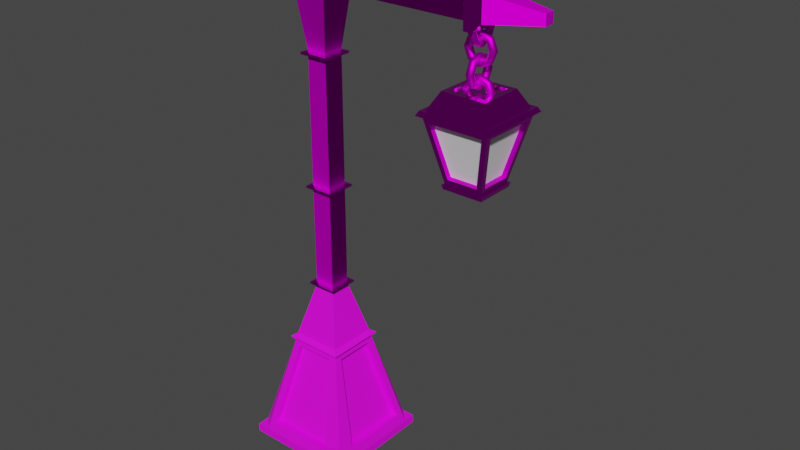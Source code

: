 # Source: LampPostGame.blend  (saved by Blender 2.91.10; exported with 4.5.12 LTS)
import bpy
from mathutils import Matrix  # noqa: F401  (used for matrix-valued properties, if any)

bpy.ops.wm.read_factory_settings(use_empty=True)
scene = bpy.context.scene
scene.name = 'Scene'

# ---- collections
col_collection = bpy.data.collections.new('Collection'); scene.collection.children.link(col_collection)

# ---- images (referenced by path relative to the original .blend; pixels are not part of the script)
import os
ASSET_DIR = os.environ.get("B2B_ASSET_DIR", "")  # directory of the original .blend (textures are referenced by path, not embedded)
HERE = os.path.dirname(os.path.abspath(__file__))  # packed textures are extracted next to this script under _unpacked/

def load_image(name, relpath, width, height, colorspace="sRGB"):
    """Load a texture the original file referenced (path relative to the .blend, or extracted next to this script)."""
    p = next((c for c in (os.path.join(HERE, relpath), os.path.join(ASSET_DIR, relpath)) if relpath and os.path.exists(c)), "")
    if p:
        img = bpy.data.images.load(p, check_existing=True)
        img.name = name
    else:  # same state as the original file: an image datablock whose file is absent (Cycles renders it pink)
        img = bpy.data.images.new(name, width, height)
        img.source = "FILE"
        img.filepath = "//" + (relpath or name)
    img.colorspace_settings.name = colorspace
    return img
img_woodfloor041_2k_color_jpg = load_image('WoodFloor041_2K_Color.jpg', 'WoodFloor041_2K_Color.jpg', 1024, 1024, 'sRGB')
img_wood040_2k_normal_png = load_image('Wood040_2K_Normal.png', 'Wood040_2K_Normal.png', 1024, 1024, 'sRGB')
img_metal032_2k_color_jpg = load_image('Metal032_2K_Color.jpg', 'Metal032_2K_Color.jpg', 1024, 1024, 'sRGB')
img_metal030_2k_color_jpg = load_image('Metal030_2K_Color.jpg', 'Metal030_2K_Color.jpg', 1024, 1024, 'sRGB')
img_rough_block_wall_diff_2k_jpg = load_image('rough_block_wall_diff_2k.jpg', 'rough_block_wall_diff_2k.jpg', 1024, 1024, 'sRGB')

# ---- materials (node trees are filled in below, after node groups)
mat_material = bpy.data.materials.new('Material')
mat_material.alpha_threshold = 0.0
mat_material.use_transparent_shadow = False
mat_material.line_color = (0.0, 0.0, 0.0, 1.0)
mat_wood = bpy.data.materials.new('Wood')
mat_wood.use_transparent_shadow = False
mat_metal_dark = bpy.data.materials.new('Metal Dark')
mat_metal_dark.use_transparent_shadow = False
mat_metal = bpy.data.materials.new('Metal')
mat_metal.use_transparent_shadow = False
mat_glass = bpy.data.materials.new('Glass')
mat_glass.use_transparent_shadow = False
mat_stone = bpy.data.materials.new('Stone')
mat_stone.use_transparent_shadow = False

# ---- material node trees
mat_material.use_nodes = True; mat_material.node_tree.nodes.clear()
_N = mat_material.node_tree.nodes; _L = mat_material.node_tree.links
n0 = _N.new('ShaderNodeOutputMaterial'); n0.name = 'Material Output'; n0.location = (300, 300)
n1 = _N.new('ShaderNodeBsdfPrincipled'); n1.name = 'Principled BSDF'; n1.location = (10, 300)
n1.distribution = 'GGX'
n1.subsurface_method = 'BURLEY'
n1.inputs[2].default_value = 0.4
n1.inputs[3].default_value = 1.45
n1.inputs[27].default_value = (0.0, 0.0, 0.0, 1.0)
n1.inputs[28].default_value = 1.0
_L.new(n1.outputs[0], n0.inputs[0])
n0.is_active_output = True
mat_wood.use_nodes = True; mat_wood.node_tree.nodes.clear()
_N = mat_wood.node_tree.nodes; _L = mat_wood.node_tree.links
n0 = _N.new('ShaderNodeOutputMaterial'); n0.name = 'Material Output'; n0.location = (300, 300)
n1 = _N.new('ShaderNodeTexImage'); n1.name = 'Image Texture'; n1.location = (-339, 308)
n1.width = 194
n1.image = img_woodfloor041_2k_color_jpg
n1.extension = 'EXTEND'
n2 = _N.new('ShaderNodeBsdfPrincipled'); n2.name = 'Principled BSDF'; n2.location = (10, 300)
n2.distribution = 'GGX'
n2.subsurface_method = 'BURLEY'
n2.inputs[3].default_value = 1.45
n2.inputs[13].default_value = 0.0
n2.inputs[27].default_value = (0.0, 0.0, 0.0, 1.0)
n2.inputs[28].default_value = 1.0
n3 = _N.new('ShaderNodeNormalMap'); n3.name = 'Normal Map'; n3.location = (-213, -73)
n4 = _N.new('ShaderNodeTexCoord'); n4.name = 'Texture Coordinate'; n4.location = (-1066, 249)
n5 = _N.new('ShaderNodeTexImage'); n5.name = 'Image Texture.001'; n5.location = (-466, -27)
n5.image = img_wood040_2k_normal_png
n6 = _N.new('ShaderNodeMapping'); n6.name = 'Mapping'; n6.location = (-749, 320)
_L.new(n2.outputs[0], n0.inputs[0])
_L.new(n1.outputs[0], n2.inputs[0])
_L.new(n4.outputs[2], n6.inputs[0])
_L.new(n6.outputs[0], n1.inputs[0])
_L.new(n5.outputs[0], n3.inputs[1])
_L.new(n3.outputs[0], n2.inputs[5])
_L.new(n6.outputs[0], n5.inputs[0])
n0.is_active_output = True
mat_metal_dark.use_nodes = True; mat_metal_dark.node_tree.nodes.clear()
_N = mat_metal_dark.node_tree.nodes; _L = mat_metal_dark.node_tree.links
n0 = _N.new('ShaderNodeBsdfPrincipled'); n0.name = 'Principled BSDF'; n0.location = (10, 300)
n0.distribution = 'GGX'
n0.subsurface_method = 'BURLEY'
n0.inputs[1].default_value = 1.0
n0.inputs[2].default_value = 0.0
n0.inputs[3].default_value = 1.45
n0.inputs[13].default_value = 1.0
n0.inputs[27].default_value = (0.0, 0.0, 0.0, 1.0)
n0.inputs[28].default_value = 1.0
n1 = _N.new('ShaderNodeOutputMaterial'); n1.name = 'Material Output'; n1.location = (300, 300)
n2 = _N.new('ShaderNodeTexImage'); n2.name = 'Image Texture'; n2.location = (-365, 261)
n2.width = 242
n2.image = img_metal032_2k_color_jpg
n3 = _N.new('ShaderNodeTexCoord'); n3.name = 'Texture Coordinate'; n3.location = (-769, 316)
n4 = _N.new('ShaderNodeMapping'); n4.name = 'Mapping'; n4.location = (-585, 325)
_L.new(n0.outputs[0], n1.inputs[0])
_L.new(n2.outputs[0], n0.inputs[0])
_L.new(n3.outputs[2], n4.inputs[0])
_L.new(n4.outputs[0], n2.inputs[0])
n1.is_active_output = True
mat_metal.use_nodes = True; mat_metal.node_tree.nodes.clear()
_N = mat_metal.node_tree.nodes; _L = mat_metal.node_tree.links
n0 = _N.new('ShaderNodeBsdfPrincipled'); n0.name = 'Principled BSDF'; n0.location = (10, 300)
n0.distribution = 'GGX'
n0.subsurface_method = 'BURLEY'
n0.inputs[1].default_value = 1.0
n0.inputs[3].default_value = 1.45
n0.inputs[27].default_value = (0.0, 0.0, 0.0, 1.0)
n0.inputs[28].default_value = 1.0
n1 = _N.new('ShaderNodeOutputMaterial'); n1.name = 'Material Output'; n1.location = (300, 300)
n2 = _N.new('ShaderNodeTexImage'); n2.name = 'Image Texture'; n2.location = (-465, 211)
n2.image = img_metal030_2k_color_jpg
_L.new(n0.outputs[0], n1.inputs[0])
_L.new(n2.outputs[0], n0.inputs[0])
n1.is_active_output = True
mat_glass.use_nodes = True; mat_glass.node_tree.nodes.clear()
_N = mat_glass.node_tree.nodes; _L = mat_glass.node_tree.links
n0 = _N.new('ShaderNodeOutputMaterial'); n0.name = 'Material Output'; n0.location = (300, 300)
n1 = _N.new('ShaderNodeBsdfPrincipled'); n1.name = 'Principled BSDF'; n1.location = (10, 300)
n1.distribution = 'GGX'
n1.subsurface_method = 'BURLEY'
n1.inputs[0].default_value = (0.8, 0.8, 0.8, 0.0)
n1.inputs[3].default_value = 1.45
n1.inputs[27].default_value = (0.0, 0.0, 0.0, 1.0)
n1.inputs[28].default_value = 1.0
_L.new(n1.outputs[0], n0.inputs[0])
n0.is_active_output = True
mat_stone.use_nodes = True; mat_stone.node_tree.nodes.clear()
_N = mat_stone.node_tree.nodes; _L = mat_stone.node_tree.links
n0 = _N.new('ShaderNodeBsdfPrincipled'); n0.name = 'Principled BSDF'; n0.location = (10, 300)
n0.distribution = 'GGX'
n0.subsurface_method = 'BURLEY'
n0.inputs[3].default_value = 1.45
n0.inputs[27].default_value = (0.0, 0.0, 0.0, 1.0)
n0.inputs[28].default_value = 1.0
n1 = _N.new('ShaderNodeOutputMaterial'); n1.name = 'Material Output'; n1.location = (300, 300)
n2 = _N.new('ShaderNodeTexImage'); n2.name = 'Image Texture'; n2.location = (-394, 1310)
n3 = _N.new('ShaderNodeTexImage'); n3.name = 'Image Texture.001'; n3.location = (-361, 216)
n3.image = img_rough_block_wall_diff_2k_jpg
n3.interpolation = 'Smart'
n4 = _N.new('ShaderNodeTexCoord'); n4.name = 'Texture Coordinate'; n4.location = (-760, 279)
n5 = _N.new('ShaderNodeMapping'); n5.name = 'Mapping'; n5.location = (-541, 321)
n5.inputs[3].default_value = (2.0, 2.0, 1.0)
_L.new(n0.outputs[0], n1.inputs[0])
_L.new(n3.outputs[0], n0.inputs[0])
_L.new(n4.outputs[2], n5.inputs[0])
_L.new(n5.outputs[0], n3.inputs[0])
n1.is_active_output = True

# ---- world
world_world = bpy.data.worlds.new('World'); scene.world = world_world
world_world.use_nodes = True; world_world.node_tree.nodes.clear()
_N = world_world.node_tree.nodes; _L = world_world.node_tree.links
n0 = _N.new('ShaderNodeOutputWorld'); n0.name = 'World Output'; n0.location = (300, 300)
n1 = _N.new('ShaderNodeBackground'); n1.name = 'Background'; n1.location = (10, 300)
n1.inputs[0].default_value = (0.05088, 0.05088, 0.05088, 1.0)
_L.new(n1.outputs[0], n0.inputs[0])
n0.is_active_output = True
world_world.color = (0.05088, 0.05088, 0.05088)
world_world.use_sun_shadow = False
world_world.sun_shadow_jitter_overblur = 0.0

# ---- meshes
me_supertoroid = bpy.data.meshes.new('SuperToroid')
me_supertoroid.from_pydata([(2.953, 0.2788, 7.463), (2.998, 0.2599, 7.463), (3.017, 0.2144, 7.463), (2.998, 0.1689, 7.463), (2.953, 0.1501, 7.463), (2.907, 0.1689, 7.463), (2.888, 0.2144, 7.463), (2.907, 0.2599, 7.463), (2.953, 0.1971, 7.661), (2.998, 0.1838, 7.647), (3.017, 0.1516, 7.615), (2.998, 0.1195, 7.583), (2.953, 0.1061, 7.57), (2.907, 0.1195, 7.583), (2.888, 0.1516, 7.615), (2.907, 0.1838, 7.647), (2.953, 5.388e-09, 7.742), (2.998, 7.585e-09, 7.723), (3.017, 1.078e-08, 7.678), (2.998, 7.585e-09, 7.632), (2.953, 5.388e-09, 7.614), (2.907, 4.39e-09, 7.632), (2.888, 4.39e-09, 7.678), (2.907, 4.39e-09, 7.723), (2.953, -0.1971, 7.661), (2.998, -0.1838, 7.647), (3.017, -0.1516, 7.615), (2.998, -0.1195, 7.583), (2.953, -0.1061, 7.57), (2.907, -0.1195, 7.583), (2.888, -0.1516, 7.615), (2.907, -0.1838, 7.647), (2.953, -0.2788, 7.463), (2.998, -0.2599, 7.463), (3.017, -0.2144, 7.463), (2.998, -0.1689, 7.463), (2.953, -0.1501, 7.463), (2.907, -0.1689, 7.463), (2.888, -0.2144, 7.463), (2.907, -0.2599, 7.463), (2.953, -0.1971, 7.266), (2.998, -0.1838, 7.28), (3.017, -0.1516, 7.312), (2.998, -0.1195, 7.344), (2.953, -0.1061, 7.357), (2.907, -0.1195, 7.344), (2.888, -0.1516, 7.312), (2.907, -0.1838, 7.28), (2.953, 5.388e-09, 7.185), (2.998, 7.585e-09, 7.204), (3.017, 1.078e-08, 7.249), (2.998, 7.585e-09, 7.294), (2.953, 5.388e-09, 7.313), (2.907, 4.39e-09, 7.294), (2.888, 4.39e-09, 7.249), (2.907, 4.39e-09, 7.204), (2.953, 0.1971, 7.266), (2.998, 0.1838, 7.28), (3.017, 0.1516, 7.312), (2.998, 0.1195, 7.344), (2.953, 0.1061, 7.357), (2.907, 0.1195, 7.344), (2.888, 0.1516, 7.312), (2.907, 0.1838, 7.28), (0.2087, -0.2099, 8.206), (0.2087, -0.2099, 8.626), (0.2087, 0.2099, 8.206), (0.2087, 0.2099, 8.626), (0.6286, -0.2099, 8.206), (0.6286, -0.2099, 8.626), (0.6286, 0.2099, 8.206), (0.6286, 0.2099, 8.626), (3.112, 0.2099, 8.626), (3.112, 0.2099, 8.206), (3.112, -0.2099, 8.206), (3.112, -0.2099, 8.626), (2.804, -0.2099, 8.626), (2.804, 0.2099, 8.626), (2.804, 0.2099, 8.206), (2.804, -0.2099, 8.206), (3.027, 0.3209, 8.737), (3.027, 0.3209, 8.095), (3.027, -0.3209, 8.095), (3.027, -0.3209, 8.737), (2.889, -0.3209, 8.737), (2.889, -0.3209, 8.095), (2.889, 0.3209, 8.737), (2.889, 0.3209, 8.095), (4.043, 0.08753, 8.503), (4.043, 0.08753, 8.328), (4.043, -0.08753, 8.328), (4.043, -0.08753, 8.503), (2.96, 0.2881, 8.08), (3.005, 0.2692, 8.08), (3.024, 0.2237, 8.08), (3.005, 0.1782, 8.08), (2.96, 0.1594, 8.08), (2.914, 0.1782, 8.08), (2.896, 0.2237, 8.08), (2.914, 0.2692, 8.08), (2.96, 0.2064, 8.277), (3.005, 0.1931, 8.264), (3.024, 0.1609, 8.232), (3.005, 0.1288, 8.199), (2.96, 0.1154, 8.186), (2.914, 0.1288, 8.199), (2.896, 0.1609, 8.232), (2.914, 0.1931, 8.264), (2.96, 0.009303, 8.359), (3.005, 0.009303, 8.34), (3.024, 0.009303, 8.294), (3.005, 0.009303, 8.249), (2.96, 0.009303, 8.23), (2.914, 0.009303, 8.249), (2.896, 0.009303, 8.294), (2.914, 0.009303, 8.34), (2.96, -0.1878, 8.277), (3.005, -0.1745, 8.264), (3.024, -0.1423, 8.232), (3.005, -0.1102, 8.199), (2.96, -0.09683, 8.186), (2.914, -0.1102, 8.199), (2.896, -0.1423, 8.232), (2.914, -0.1745, 8.264), (2.96, -0.2695, 8.08), (3.005, -0.2506, 8.08), (3.024, -0.2051, 8.08), (3.005, -0.1596, 8.08), (2.96, -0.1408, 8.08), (2.914, -0.1596, 8.08), (2.896, -0.2051, 8.08), (2.914, -0.2506, 8.08), (2.96, -0.1878, 7.883), (3.005, -0.1745, 7.896), (3.024, -0.1423, 7.928), (3.005, -0.1102, 7.96), (2.96, -0.09683, 7.974), (2.914, -0.1102, 7.96), (2.896, -0.1423, 7.928), (2.914, -0.1745, 7.896), (2.96, 0.009303, 7.801), (3.005, 0.009303, 7.82), (3.024, 0.009303, 7.866), (3.005, 0.009303, 7.911), (2.96, 0.009303, 7.93), (2.914, 0.009303, 7.911), (2.896, 0.009303, 7.866), (2.914, 0.009303, 7.82), (2.96, 0.2064, 7.883), (3.005, 0.1931, 7.896), (3.024, 0.1609, 7.928), (3.005, 0.1288, 7.96), (2.96, 0.1154, 7.974), (2.914, 0.1288, 7.96), (2.896, 0.1609, 7.928), (2.914, 0.1931, 7.896), (2.68, 0.006772, 7.159), (2.699, 0.05226, 7.159), (2.744, 0.0711, 7.159), (2.79, 0.05226, 7.159), (2.809, 0.006772, 7.159), (2.79, -0.03872, 7.159), (2.744, -0.05756, 7.159), (2.699, -0.03872, 7.159), (2.762, 0.006772, 7.356), (2.775, 0.05226, 7.342), (2.807, 0.0711, 7.31), (2.839, 0.05226, 7.278), (2.853, 0.006772, 7.265), (2.839, -0.03872, 7.278), (2.807, -0.05756, 7.31), (2.775, -0.03872, 7.342), (2.959, 0.006772, 7.437), (2.959, 0.05226, 7.419), (2.959, 0.0711, 7.373), (2.959, 0.05226, 7.328), (2.959, 0.006772, 7.309), (2.959, -0.03872, 7.328), (2.959, -0.05756, 7.373), (2.959, -0.03872, 7.419), (3.156, 0.006772, 7.356), (3.143, 0.05226, 7.342), (3.11, 0.0711, 7.31), (3.078, 0.05226, 7.278), (3.065, 0.006772, 7.265), (3.078, -0.03872, 7.278), (3.11, -0.05756, 7.31), (3.143, -0.03872, 7.342), (3.238, 0.006772, 7.159), (3.219, 0.05226, 7.159), (3.173, 0.0711, 7.159), (3.128, 0.05226, 7.159), (3.109, 0.006772, 7.159), (3.128, -0.03872, 7.159), (3.173, -0.05756, 7.159), (3.219, -0.03872, 7.159), (3.156, 0.006772, 6.962), (3.143, 0.05226, 6.975), (3.11, 0.0711, 7.007), (3.078, 0.05226, 7.039), (3.065, 0.006772, 7.053), (3.078, -0.03872, 7.039), (3.11, -0.05756, 7.007), (3.143, -0.03872, 6.975), (2.959, 0.006772, 6.88), (2.959, 0.05226, 6.899), (2.959, 0.0711, 6.944), (2.959, 0.05226, 6.99), (2.959, 0.006772, 7.009), (2.959, -0.03872, 6.99), (2.959, -0.05756, 6.944), (2.959, -0.03872, 6.899), (2.762, 0.006772, 6.962), (2.775, 0.05226, 6.975), (2.807, 0.0711, 7.007), (2.839, 0.05226, 7.039), (2.853, 0.006772, 7.053), (2.839, -0.03872, 7.039), (2.807, -0.05756, 7.007), (2.775, -0.03872, 6.975), (2.679, 0.0148, 7.789), (2.698, 0.06029, 7.789), (2.744, 0.07913, 7.789), (2.789, 0.06029, 7.789), (2.808, 0.0148, 7.789), (2.789, -0.03069, 7.789), (2.744, -0.04953, 7.789), (2.698, -0.03069, 7.789), (2.761, 0.0148, 7.986), (2.774, 0.06029, 7.973), (2.807, 0.07913, 7.94), (2.839, 0.06029, 7.908), (2.852, 0.0148, 7.895), (2.839, -0.03069, 7.908), (2.807, -0.04953, 7.94), (2.774, -0.03069, 7.973), (2.958, 0.0148, 8.068), (2.958, 0.06029, 8.049), (2.958, 0.07913, 8.003), (2.958, 0.06029, 7.958), (2.958, 0.0148, 7.939), (2.958, -0.03069, 7.958), (2.958, -0.04953, 8.003), (2.958, -0.03069, 8.049), (3.155, 0.0148, 7.986), (3.142, 0.06029, 7.973), (3.11, 0.07913, 7.94), (3.078, 0.06029, 7.908), (3.064, 0.0148, 7.895), (3.078, -0.03069, 7.908), (3.11, -0.04953, 7.94), (3.142, -0.03069, 7.973), (3.237, 0.0148, 7.789), (3.218, 0.06029, 7.789), (3.173, 0.07913, 7.789), (3.127, 0.06029, 7.789), (3.108, 0.0148, 7.789), (3.127, -0.03069, 7.789), (3.173, -0.04953, 7.789), (3.218, -0.03069, 7.789), (3.155, 0.0148, 7.592), (3.142, 0.06029, 7.605), (3.11, 0.07913, 7.637), (3.078, 0.06029, 7.669), (3.064, 0.0148, 7.683), (3.078, -0.03069, 7.669), (3.11, -0.04953, 7.637), (3.142, -0.03069, 7.605), (2.958, 0.0148, 7.51), (2.958, 0.06029, 7.529), (2.958, 0.07913, 7.574), (2.958, 0.06029, 7.62), (2.958, 0.0148, 7.639), (2.958, -0.03069, 7.62), (2.958, -0.04953, 7.574), (2.958, -0.03069, 7.529), (2.761, 0.0148, 7.592), (2.774, 0.06029, 7.605), (2.807, 0.07913, 7.637), (2.839, 0.06029, 7.669), (2.852, 0.0148, 7.683), (2.839, -0.03069, 7.669), (2.807, -0.04953, 7.637), (2.774, -0.03069, 7.605), (2.388, -0.5643, 6.835), (2.578, -0.3737, 7.19), (2.388, 0.5778, 6.835), (2.578, 0.3872, 7.19), (3.53, -0.5643, 6.835), (3.339, -0.3737, 7.19), (3.53, 0.5778, 6.835), (3.339, 0.3872, 7.19), (2.676, -0.2765, 7.19), (2.676, 0.29, 7.19), (3.242, 0.29, 7.19), (3.242, -0.2765, 7.19), (2.676, -0.2765, 7.159), (2.676, 0.29, 7.159), (3.242, 0.29, 7.159), (3.242, -0.2765, 7.159), (2.652, 0.3134, 5.677), (2.652, -0.2998, 5.677), (3.265, 0.3134, 5.677), (3.265, -0.2998, 5.677), (2.425, -0.5272, 6.904), (2.425, 0.5407, 6.904), (3.493, 0.5407, 6.904), (3.493, -0.5272, 6.904), (3.28, 0.3282, 5.741), (2.637, 0.3282, 5.741), (2.637, -0.3146, 5.741), (3.28, -0.3146, 5.741), (2.318, 0.6474, 6.831), (2.318, -0.6339, 6.831), (2.36, 0.6058, 6.908), (3.599, 0.6474, 6.831), (3.558, 0.6058, 6.908), (3.599, -0.6339, 6.831), (3.558, -0.5922, 6.908), (2.615, 0.3507, 5.673), (2.615, -0.3372, 5.673), (3.303, 0.3507, 5.673), (3.303, -0.3372, 5.673), (3.319, 0.3673, 5.745), (3.319, -0.3538, 5.745), (2.36, -0.5922, 6.908), (2.598, 0.3673, 5.745), (2.598, -0.3538, 5.745), (2.388, 0.5778, 6.835), (2.388, -0.5643, 6.835), (3.53, 0.5778, 6.835), (3.53, -0.5643, 6.835), (2.637, 0.3282, 5.741), (2.637, -0.3146, 5.741), (3.28, 0.3282, 5.741), (3.28, -0.3146, 5.741), (3.419, 0.5536, 6.729), (2.499, 0.5536, 6.729), (2.499, -0.5401, 6.729), (3.419, -0.5401, 6.729), (2.7, 0.3524, 5.848), (2.7, -0.3388, 5.848), (3.218, 0.3524, 5.848), (3.218, -0.3388, 5.848), (2.412, 0.4671, 6.729), (2.412, -0.4535, 6.729), (3.506, -0.4535, 6.729), (3.506, 0.4671, 6.729), (2.613, 0.2658, 5.848), (2.613, -0.2523, 5.848), (3.304, 0.2658, 5.848), (3.304, -0.2523, 5.848), (3.419, 0.4748, 6.747), (2.499, 0.4748, 6.747), (2.499, -0.4612, 6.747), (3.419, -0.4612, 6.747), (2.7, 0.2735, 5.866), (2.7, -0.26, 5.866), (3.218, 0.2735, 5.866), (3.218, -0.26, 5.866), (2.491, 0.4671, 6.747), (2.491, -0.4535, 6.747), (3.427, -0.4535, 6.747), (3.427, 0.4671, 6.747), (2.692, 0.2658, 5.866), (2.692, -0.2523, 5.866), (3.226, 0.2658, 5.866), (3.226, -0.2523, 5.866)], [], [(8, 0, 7, 15), (0, 8, 9, 1), (1, 9, 10, 2), (2, 10, 11, 3), (3, 11, 12, 4), (4, 12, 13, 5), (5, 13, 14, 6), (6, 14, 15, 7), (16, 8, 15, 23), (8, 16, 17, 9), (9, 17, 18, 10), (10, 18, 19, 11), (11, 19, 20, 12), (12, 20, 21, 13), (13, 21, 22, 14), (14, 22, 23, 15), (24, 16, 23, 31), (16, 24, 25, 17), (17, 25, 26, 18), (18, 26, 27, 19), (19, 27, 28, 20), (20, 28, 29, 21), (21, 29, 30, 22), (22, 30, 31, 23), (32, 24, 31, 39), (24, 32, 33, 25), (25, 33, 34, 26), (26, 34, 35, 27), (27, 35, 36, 28), (28, 36, 37, 29), (29, 37, 38, 30), (30, 38, 39, 31), (40, 32, 39, 47), (32, 40, 41, 33), (33, 41, 42, 34), (34, 42, 43, 35), (35, 43, 44, 36), (36, 44, 45, 37), (37, 45, 46, 38), (38, 46, 47, 39), (48, 40, 47, 55), (40, 48, 49, 41), (41, 49, 50, 42), (42, 50, 51, 43), (43, 51, 52, 44), (44, 52, 53, 45), (45, 53, 54, 46), (46, 54, 55, 47), (56, 48, 55, 63), (48, 56, 57, 49), (49, 57, 58, 50), (50, 58, 59, 51), (51, 59, 60, 52), (52, 60, 61, 53), (53, 61, 62, 54), (54, 62, 63, 55), (0, 56, 63, 7), (56, 0, 1, 57), (57, 1, 2, 58), (58, 2, 3, 59), (59, 3, 4, 60), (60, 4, 5, 61), (61, 5, 6, 62), (62, 6, 7, 63), (64, 65, 67, 66), (66, 67, 71, 70), (72, 73, 81, 80), (68, 69, 65, 64), (66, 70, 68, 64), (71, 67, 65, 69), (72, 75, 91, 88), (75, 72, 80, 83), (76, 79, 85, 84), (77, 76, 84, 86), (68, 70, 78, 79), (69, 68, 79, 76), (70, 71, 77, 78), (71, 69, 76, 77), (86, 84, 83, 80), (87, 86, 80, 81), (84, 85, 82, 83), (85, 87, 81, 82), (78, 77, 86, 87), (74, 75, 83, 82), (79, 78, 87, 85), (73, 74, 82, 81), (89, 88, 91, 90), (73, 72, 88, 89), (75, 74, 90, 91), (74, 73, 89, 90), (100, 92, 99, 107), (92, 100, 101, 93), (93, 101, 102, 94), (94, 102, 103, 95), (95, 103, 104, 96), (96, 104, 105, 97), (97, 105, 106, 98), (98, 106, 107, 99), (108, 100, 107, 115), (100, 108, 109, 101), (101, 109, 110, 102), (102, 110, 111, 103), (103, 111, 112, 104), (104, 112, 113, 105), (105, 113, 114, 106), (106, 114, 115, 107), (116, 108, 115, 123), (108, 116, 117, 109), (109, 117, 118, 110), (110, 118, 119, 111), (111, 119, 120, 112), (112, 120, 121, 113), (113, 121, 122, 114), (114, 122, 123, 115), (124, 116, 123, 131), (116, 124, 125, 117), (117, 125, 126, 118), (118, 126, 127, 119), (119, 127, 128, 120), (120, 128, 129, 121), (121, 129, 130, 122), (122, 130, 131, 123), (132, 124, 131, 139), (124, 132, 133, 125), (125, 133, 134, 126), (126, 134, 135, 127), (127, 135, 136, 128), (128, 136, 137, 129), (129, 137, 138, 130), (130, 138, 139, 131), (140, 132, 139, 147), (132, 140, 141, 133), (133, 141, 142, 134), (134, 142, 143, 135), (135, 143, 144, 136), (136, 144, 145, 137), (137, 145, 146, 138), (138, 146, 147, 139), (148, 140, 147, 155), (140, 148, 149, 141), (141, 149, 150, 142), (142, 150, 151, 143), (143, 151, 152, 144), (144, 152, 153, 145), (145, 153, 154, 146), (146, 154, 155, 147), (92, 148, 155, 99), (148, 92, 93, 149), (149, 93, 94, 150), (150, 94, 95, 151), (151, 95, 96, 152), (152, 96, 97, 153), (153, 97, 98, 154), (154, 98, 99, 155), (164, 156, 163, 171), (156, 164, 165, 157), (157, 165, 166, 158), (158, 166, 167, 159), (159, 167, 168, 160), (160, 168, 169, 161), (161, 169, 170, 162), (162, 170, 171, 163), (172, 164, 171, 179), (164, 172, 173, 165), (165, 173, 174, 166), (166, 174, 175, 167), (167, 175, 176, 168), (168, 176, 177, 169), (169, 177, 178, 170), (170, 178, 179, 171), (180, 172, 179, 187), (172, 180, 181, 173), (173, 181, 182, 174), (174, 182, 183, 175), (175, 183, 184, 176), (176, 184, 185, 177), (177, 185, 186, 178), (178, 186, 187, 179), (188, 180, 187, 195), (180, 188, 189, 181), (181, 189, 190, 182), (182, 190, 191, 183), (183, 191, 192, 184), (184, 192, 193, 185), (185, 193, 194, 186), (186, 194, 195, 187), (196, 188, 195, 203), (188, 196, 197, 189), (189, 197, 198, 190), (190, 198, 199, 191), (191, 199, 200, 192), (192, 200, 201, 193), (193, 201, 202, 194), (194, 202, 203, 195), (204, 196, 203, 211), (196, 204, 205, 197), (197, 205, 206, 198), (198, 206, 207, 199), (199, 207, 208, 200), (200, 208, 209, 201), (201, 209, 210, 202), (202, 210, 211, 203), (212, 204, 211, 219), (204, 212, 213, 205), (205, 213, 214, 206), (206, 214, 215, 207), (207, 215, 216, 208), (208, 216, 217, 209), (209, 217, 218, 210), (210, 218, 219, 211), (156, 212, 219, 163), (212, 156, 157, 213), (213, 157, 158, 214), (214, 158, 159, 215), (215, 159, 160, 216), (216, 160, 161, 217), (217, 161, 162, 218), (218, 162, 163, 219), (228, 220, 227, 235), (220, 228, 229, 221), (221, 229, 230, 222), (222, 230, 231, 223), (223, 231, 232, 224), (224, 232, 233, 225), (225, 233, 234, 226), (226, 234, 235, 227), (236, 228, 235, 243), (228, 236, 237, 229), (229, 237, 238, 230), (230, 238, 239, 231), (231, 239, 240, 232), (232, 240, 241, 233), (233, 241, 242, 234), (234, 242, 243, 235), (244, 236, 243, 251), (236, 244, 245, 237), (237, 245, 246, 238), (238, 246, 247, 239), (239, 247, 248, 240), (240, 248, 249, 241), (241, 249, 250, 242), (242, 250, 251, 243), (252, 244, 251, 259), (244, 252, 253, 245), (245, 253, 254, 246), (246, 254, 255, 247), (247, 255, 256, 248), (248, 256, 257, 249), (249, 257, 258, 250), (250, 258, 259, 251), (260, 252, 259, 267), (252, 260, 261, 253), (253, 261, 262, 254), (254, 262, 263, 255), (255, 263, 264, 256), (256, 264, 265, 257), (257, 265, 266, 258), (258, 266, 267, 259), (268, 260, 267, 275), (260, 268, 269, 261), (261, 269, 270, 262), (262, 270, 271, 263), (263, 271, 272, 264), (264, 272, 273, 265), (265, 273, 274, 266), (266, 274, 275, 267), (276, 268, 275, 283), (268, 276, 277, 269), (269, 277, 278, 270), (270, 278, 279, 271), (271, 279, 280, 272), (272, 280, 281, 273), (273, 281, 282, 274), (274, 282, 283, 275), (220, 276, 283, 227), (276, 220, 221, 277), (277, 221, 222, 278), (278, 222, 223, 279), (279, 223, 224, 280), (280, 224, 225, 281), (281, 225, 226, 282), (282, 226, 227, 283), (304, 285, 287, 305), (305, 287, 291, 306), (306, 291, 289, 307), (307, 289, 285, 304), (306, 307, 318, 316), (287, 285, 292, 293), (292, 295, 299, 296), (285, 289, 295, 292), (291, 287, 293, 294), (289, 291, 294, 295), (298, 297, 296, 299), (294, 293, 297, 298), (295, 294, 298, 299), (293, 292, 296, 297), (300, 302, 303, 301), (290, 286, 312, 315), (311, 310, 327, 324), (307, 304, 325, 318), (284, 288, 317, 313), (301, 303, 322, 320), (303, 302, 321, 322), (286, 284, 313, 312), (308, 309, 332, 334), (284, 286, 328, 329), (286, 290, 330, 328), (310, 311, 335, 333), (326, 323, 321, 319), (327, 326, 319, 320), (323, 324, 322, 321), (324, 327, 320, 322), (317, 318, 325, 313), (315, 316, 318, 317), (312, 314, 316, 315), (313, 325, 314, 312), (308, 311, 324, 323), (305, 306, 316, 314), (310, 309, 326, 327), (300, 301, 320, 319), (304, 305, 314, 325), (309, 308, 323, 326), (302, 300, 319, 321), (288, 290, 315, 317), (330, 334, 342, 336), (328, 332, 348, 344), (334, 330, 347, 350), (333, 335, 343, 341), (290, 288, 331, 330), (311, 308, 334, 335), (288, 284, 329, 331), (309, 310, 333, 332), (336, 342, 358, 352), (344, 348, 364, 360), (332, 328, 337, 340), (334, 332, 340, 342), (335, 331, 339, 343), (329, 333, 341, 338), (331, 329, 338, 339), (328, 330, 336, 337), (338, 341, 357, 354), (347, 346, 362, 363), (330, 331, 346, 347), (329, 328, 344, 345), (335, 334, 350, 351), (331, 335, 351, 346), (333, 329, 345, 349), (332, 333, 349, 348), (355, 354, 357, 359), (353, 352, 358, 356), (363, 362, 367, 366), (361, 360, 364, 365), (349, 345, 361, 365), (343, 339, 355, 359), (350, 347, 363, 366), (341, 343, 359, 357), (346, 351, 367, 362), (342, 340, 356, 358), (351, 350, 366, 367), (337, 336, 352, 353), (348, 349, 365, 364), (339, 338, 354, 355), (345, 344, 360, 361), (340, 337, 353, 356)])
me_supertoroid.polygons.foreach_set('use_smooth', [1, 1, 1, 1, 1, 1, 1, 1, 1, 1, 1, 1, 1, 1, 1, 1, 1, 1, 1, 1, 1, 1, 1, 1, 1, 1, 1, 1, 1, 1, 1, 1, 1, 1, 1, 1, 1, 1, 1, 1, 1, 1, 1, 1, 1, 1, 1, 1, 1, 1, 1, 1, 1, 1, 1, 1, 1, 1, 1, 1, 1, 1, 1, 1, 0, 0, 0, 0, 0, 0, 0, 0, 0, 0, 0, 0, 0, 0, 0, 0, 0, 0, 0, 0, 0, 0, 0, 0, 0, 0, 0, 0, 0, 0, 0, 0, 0, 0, 0, 0, 0, 0, 0, 0, 0, 0, 0, 0, 0, 0, 0, 0, 0, 0, 0, 0, 0, 0, 0, 0, 0, 0, 1, 1, 1, 1, 1, 1, 1, 1, 1, 1, 1, 1, 1, 1, 1, 1, 1, 1, 1, 1, 1, 1, 1, 1, 1, 1, 1, 1, 1, 1, 1, 1, 1, 1, 1, 1, 1, 1, 1, 1, 1, 1, 1, 1, 1, 1, 1, 1, 1, 1, 1, 1, 1, 1, 1, 1, 1, 1, 1, 1, 1, 1, 1, 1, 1, 1, 1, 1, 1, 1, 1, 1, 1, 1, 1, 1, 1, 1, 1, 1, 1, 1, 1, 1, 1, 1, 1, 1, 1, 1, 1, 1, 1, 1, 1, 1, 1, 1, 1, 1, 1, 1, 1, 1, 1, 1, 1, 1, 1, 1, 1, 1, 1, 1, 1, 1, 1, 1, 1, 1, 1, 1, 1, 1, 1, 1, 1, 1, 1, 1, 1, 1, 1, 1, 1, 1, 1, 1, 1, 1, 1, 1, 1, 1, 1, 1, 1, 1, 1, 1, 1, 1, 1, 1, 1, 1, 1, 1, 1, 1, 0, 0, 0, 0, 0, 0, 0, 0, 0, 0, 0, 0, 0, 0, 0, 0, 0, 0, 0, 0, 0, 0, 0, 0, 0, 0, 0, 0, 0, 0, 0, 0, 0, 0, 0, 0, 0, 0, 0, 0, 0, 0, 0, 0, 0, 0, 0, 0, 0, 0, 0, 0, 0, 0, 0, 0, 0, 0, 0, 0, 0, 0, 0, 0, 0, 0, 0, 0, 0, 0, 0, 0, 0, 0, 0, 0, 0, 0, 0, 0, 0, 0])
me_supertoroid.polygons.foreach_set('material_index', [3, 3, 3, 3, 3, 3, 3, 3, 3, 3, 3, 3, 3, 3, 3, 3, 3, 3, 3, 3, 3, 3, 3, 3, 3, 3, 3, 3, 3, 3, 3, 3, 3, 3, 3, 3, 3, 3, 3, 3, 3, 3, 3, 3, 3, 3, 3, 3, 3, 3, 3, 3, 3, 3, 3, 3, 3, 3, 3, 3, 3, 3, 3, 3, 0, 1, 2, 1, 1, 1, 1, 2, 2, 2, 1, 1, 1, 1, 2, 2, 2, 2, 2, 2, 2, 2, 1, 1, 1, 1, 3, 3, 3, 3, 3, 3, 3, 3, 3, 0, 3, 3, 3, 3, 3, 3, 3, 0, 3, 3, 3, 3, 3, 3, 3, 3, 3, 3, 3, 3, 3, 3, 3, 3, 3, 3, 3, 3, 3, 3, 3, 3, 3, 3, 3, 3, 3, 3, 3, 3, 3, 3, 3, 3, 3, 3, 3, 3, 3, 3, 3, 3, 3, 3, 3, 3, 3, 3, 3, 3, 3, 3, 3, 3, 3, 3, 3, 3, 3, 3, 3, 3, 3, 3, 3, 3, 3, 3, 3, 3, 3, 3, 3, 3, 3, 3, 0, 0, 0, 0, 0, 0, 0, 0, 0, 0, 0, 0, 0, 0, 0, 0, 0, 0, 0, 0, 0, 0, 0, 0, 0, 0, 0, 0, 0, 0, 0, 0, 3, 3, 3, 3, 3, 3, 3, 3, 3, 3, 3, 3, 3, 3, 3, 3, 3, 3, 3, 3, 3, 3, 3, 3, 3, 3, 3, 3, 3, 3, 3, 3, 3, 3, 3, 3, 3, 3, 3, 3, 3, 3, 3, 3, 3, 3, 3, 3, 3, 3, 3, 3, 3, 3, 3, 3, 3, 3, 3, 3, 3, 3, 3, 3, 2, 2, 2, 2, 2, 2, 2, 2, 2, 2, 2, 2, 2, 2, 2, 2, 2, 2, 2, 2, 2, 2, 0, 2, 0, 0, 2, 2, 2, 2, 2, 2, 2, 2, 2, 2, 2, 2, 2, 2, 2, 2, 2, 2, 2, 2, 2, 2, 0, 2, 2, 2, 2, 2, 2, 2, 2, 2, 2, 2, 2, 2, 2, 2, 2, 2, 4, 4, 4, 4, 2, 2, 2, 2, 2, 2, 2, 2, 2, 2, 2, 2])
_uv = me_supertoroid.uv_layers.new(name='UVMap')
_uv.uv.foreach_set('vector', [0.7107, 0.3806, 0.7107, 0.4018, 0.7059, 0.4018, 0.7059, 0.382, 0.7107, 0.4018, 0.7107, 0.3806, 0.7156, 0.382, 0.7156, 0.4018, 0.9638, 0.2895, 0.985, 0.2895, 0.9831, 0.294, 0.9656, 0.294, 0.9656, 0.294, 0.9831, 0.294, 0.9813, 0.2985, 0.9675, 0.2985, 0.82, 0.5507, 0.82, 0.5381, 0.8248, 0.5395, 0.8248, 0.5507, 0.8248, 0.5507, 0.8248, 0.5395, 0.8297, 0.5381, 0.8296, 0.5507, 0.3034, 0.9796, 0.3131, 0.9698, 0.3176, 0.9717, 0.3052, 0.9841, 0.3052, 0.9841, 0.3176, 0.9717, 0.3221, 0.9735, 0.3071, 0.9886, 0.7375, 0.5591, 0.7375, 0.5801, 0.7326, 0.5787, 0.7326, 0.5591, 0.7375, 0.5801, 0.7375, 0.5591, 0.7423, 0.5591, 0.7423, 0.5787, 0.985, 0.2895, 1.0, 0.3045, 0.9955, 0.3064, 0.9831, 0.294, 0.9831, 0.294, 0.9955, 0.3064, 0.991, 0.3082, 0.9813, 0.2985, 0.7835, 0.4061, 0.7835, 0.3934, 0.7884, 0.3934, 0.7884, 0.4047, 0.7884, 0.4047, 0.7884, 0.3934, 0.7932, 0.3934, 0.7932, 0.4061, 0.3131, 0.9698, 0.3131, 0.956, 0.3176, 0.9542, 0.3176, 0.9717, 0.3176, 0.9717, 0.3176, 0.9542, 0.3221, 0.9523, 0.3221, 0.9735, 0.7375, 0.5381, 0.7375, 0.5591, 0.7326, 0.5591, 0.7326, 0.5395, 0.7375, 0.5591, 0.7375, 0.5381, 0.7423, 0.5395, 0.7423, 0.5591, 1.0, 0.3045, 1.0, 0.3257, 0.9955, 0.3239, 0.9955, 0.3064, 0.9955, 0.3064, 0.9955, 0.3239, 0.991, 0.322, 0.991, 0.3082, 0.7835, 0.3934, 0.7835, 0.3806, 0.7884, 0.3821, 0.7884, 0.3934, 0.7884, 0.3934, 0.7884, 0.3821, 0.7932, 0.3806, 0.7932, 0.3934, 0.3131, 0.956, 0.3034, 0.9463, 0.3052, 0.9418, 0.3176, 0.9542, 0.3176, 0.9542, 0.3052, 0.9418, 0.3071, 0.9373, 0.3221, 0.9523, 0.7472, 0.5589, 0.7472, 0.5801, 0.7423, 0.5787, 0.7423, 0.559, 0.7472, 0.5801, 0.7472, 0.5589, 0.752, 0.559, 0.752, 0.5787, 1.0, 0.3257, 0.985, 0.3407, 0.9831, 0.3363, 0.9955, 0.3239, 0.9955, 0.3239, 0.9831, 0.3363, 0.9813, 0.3318, 0.991, 0.322, 0.5203, 0.8173, 0.5203, 0.8047, 0.5251, 0.8047, 0.5251, 0.8159, 0.5251, 0.8159, 0.5251, 0.8047, 0.53, 0.8047, 0.53, 0.8173, 0.3034, 0.9463, 0.2896, 0.9463, 0.2877, 0.9418, 0.3052, 0.9418, 0.3052, 0.9418, 0.2877, 0.9418, 0.2859, 0.9373, 0.3071, 0.9373, 0.7472, 0.5381, 0.7472, 0.5589, 0.7423, 0.559, 0.7423, 0.5395, 0.7472, 0.5589, 0.7472, 0.5381, 0.752, 0.5395, 0.752, 0.559, 0.985, 0.3407, 0.9638, 0.3407, 0.9656, 0.3363, 0.9831, 0.3363, 0.9831, 0.3363, 0.9656, 0.3363, 0.9675, 0.3318, 0.9813, 0.3318, 0.5203, 0.8047, 0.5203, 0.7919, 0.5251, 0.7933, 0.5251, 0.8047, 0.5251, 0.8047, 0.5251, 0.7933, 0.53, 0.7919, 0.53, 0.8047, 0.2896, 0.9463, 0.2799, 0.956, 0.2754, 0.9542, 0.2877, 0.9418, 0.2877, 0.9418, 0.2754, 0.9542, 0.2709, 0.9523, 0.2859, 0.9373, 0.3341, 0.6872, 0.3341, 0.7083, 0.3293, 0.7068, 0.3293, 0.6872, 0.3341, 0.7083, 0.3341, 0.6872, 0.339, 0.6872, 0.339, 0.7068, 0.9638, 0.3407, 0.9488, 0.3257, 0.9533, 0.3239, 0.9656, 0.3363, 0.9656, 0.3363, 0.9533, 0.3239, 0.9578, 0.322, 0.9675, 0.3318, 0.5397, 0.7919, 0.5397, 0.8046, 0.5348, 0.8046, 0.5348, 0.7933, 0.5348, 0.7933, 0.5348, 0.8046, 0.53, 0.8046, 0.53, 0.7919, 0.2799, 0.956, 0.2799, 0.9698, 0.2754, 0.9717, 0.2754, 0.9542, 0.2754, 0.9542, 0.2754, 0.9717, 0.2709, 0.9735, 0.2709, 0.9523, 0.3341, 0.6662, 0.3341, 0.6872, 0.3293, 0.6872, 0.3293, 0.6676, 0.3341, 0.6872, 0.3341, 0.6662, 0.339, 0.6676, 0.339, 0.6872, 0.9488, 0.3257, 0.9488, 0.3045, 0.9533, 0.3064, 0.9533, 0.3239, 0.9533, 0.3239, 0.9533, 0.3064, 0.9578, 0.3082, 0.9578, 0.322, 0.5397, 0.8046, 0.5397, 0.8173, 0.5348, 0.8159, 0.5348, 0.8046, 0.5348, 0.8046, 0.5348, 0.8159, 0.53, 0.8173, 0.53, 0.8046, 0.2799, 0.9698, 0.2896, 0.9796, 0.2877, 0.9841, 0.2754, 0.9717, 0.2754, 0.9717, 0.2877, 0.9841, 0.2859, 0.9886, 0.2709, 0.9735, 0.7107, 0.4018, 0.7107, 0.4227, 0.7059, 0.4212, 0.7059, 0.4018, 0.7107, 0.4227, 0.7107, 0.4018, 0.7156, 0.4018, 0.7156, 0.4212, 0.9488, 0.3045, 0.9638, 0.2895, 0.9656, 0.294, 0.9533, 0.3064, 0.9533, 0.3064, 0.9656, 0.294, 0.9675, 0.2985, 0.9578, 0.3082, 0.82, 0.5635, 0.82, 0.5507, 0.8248, 0.5507, 0.8248, 0.5621, 0.8248, 0.5621, 0.8248, 0.5507, 0.8296, 0.5507, 0.8297, 0.5635, 0.2896, 0.9796, 0.3034, 0.9796, 0.3052, 0.9841, 0.2877, 0.9841, 0.2877, 0.9841, 0.3052, 0.9841, 0.3071, 0.9886, 0.2859, 0.9886, 0.7326, 0.5828, 0.6879, 0.5828, 0.6879, 0.5381, 0.7326, 0.5381, 0.7506, 0.2768, 0.7059, 0.2768, 0.7059, 0.232, 0.7506, 0.232, 0.3445, 0.9584, 0.3892, 0.9584, 0.4009, 0.9703, 0.3325, 0.9703, 0.7954, 0.04479, 0.7506, 0.04479, 0.7506, 0.0, 0.7954, 1.044e-06, 0.1755, 0.4416, 0.1755, 0.4864, 0.1307, 0.4864, 0.1307, 0.4416, 0.3887, 0.6662, 0.3887, 0.711, 0.344, 0.711, 0.344, 0.6662, 0.8008, 0.8247, 0.8456, 0.8247, 0.8325, 0.9241, 0.8139, 0.9241, 0.3445, 0.9136, 0.3445, 0.9584, 0.3325, 0.9703, 0.3325, 0.9018, 0.4384, 0.9584, 0.4831, 0.9584, 0.4948, 0.9702, 0.4264, 0.9702, 0.4384, 0.9136, 0.4384, 0.9584, 0.4264, 0.9702, 0.4264, 0.9018, 0.1307, 0.4864, 0.1755, 0.4864, 0.1755, 0.7185, 0.1307, 0.7185, 0.7506, 0.04479, 0.7954, 0.04479, 0.7954, 0.2768, 0.7506, 0.2768, 0.7506, 0.232, 0.7059, 0.232, 0.7059, 1.475e-06, 0.7506, 0.0, 0.3887, 0.6662, 0.344, 0.6662, 0.344, 0.4342, 0.3887, 0.4342, 0.1307, 0.6051, 0.1307, 0.6736, 0.116, 0.6736, 0.116, 0.6051, 0.6709, 0.4112, 0.6709, 0.3427, 0.6856, 0.3427, 0.6856, 0.4112, 0.6834, 0.1903, 0.6834, 0.1218, 0.6981, 0.1218, 0.6981, 0.1903, 0.3439, 0.5977, 0.3439, 0.6662, 0.3293, 0.6662, 0.3293, 0.5977, 0.4831, 0.9136, 0.4384, 0.9136, 0.4264, 0.9018, 0.4948, 0.9018, 0.3892, 0.9136, 0.3445, 0.9136, 0.3325, 0.9018, 0.4009, 0.9018, 0.4831, 0.9584, 0.4831, 0.9136, 0.4948, 0.9018, 0.4948, 0.9702, 0.3892, 0.9584, 0.3892, 0.9136, 0.4009, 0.9018, 0.4009, 0.9703, 0.6834, 0.2014, 0.702, 0.2014, 0.702, 0.2201, 0.6834, 0.2201, 0.9544, 0.5486, 0.9096, 0.5486, 0.9224, 0.4492, 0.9411, 0.4492, 0.9602, 0.6881, 0.9154, 0.6881, 0.9287, 0.5888, 0.9474, 0.5888, 0.5493, 0.9198, 0.5045, 0.9198, 0.5176, 0.8204, 0.5362, 0.8204, 0.7205, 0.3806, 0.7204, 0.4018, 0.7156, 0.4018, 0.7156, 0.382, 0.7204, 0.4018, 0.7205, 0.3806, 0.7253, 0.382, 0.7253, 0.4018, 0.8306, 0.9753, 0.8094, 0.9753, 0.8113, 0.9708, 0.8288, 0.9708, 0.8288, 0.9708, 0.8113, 0.9708, 0.8131, 0.9664, 0.8269, 0.9664, 0.8102, 0.5507, 0.8103, 0.5381, 0.8151, 0.5395, 0.8151, 0.5507, 0.8151, 0.5507, 0.8151, 0.5395, 0.82, 0.5381, 0.8199, 0.5507, 0.537, 0.9621, 0.5467, 0.9523, 0.5512, 0.9542, 0.5388, 0.9666, 0.5388, 0.9666, 0.5512, 0.9542, 0.5557, 0.956, 0.5407, 0.971, 0.7302, 0.4017, 0.7302, 0.4227, 0.7253, 0.4213, 0.7253, 0.4017, 0.7302, 0.4227, 0.7302, 0.4017, 0.735, 0.4017, 0.735, 0.4213, 0.8094, 0.9753, 0.7944, 0.9603, 0.7989, 0.9584, 0.8113, 0.9708, 0.8113, 0.9708, 0.7989, 0.9584, 0.8034, 0.9566, 0.8131, 0.9664, 0.7908, 0.5635, 0.7908, 0.5508, 0.7957, 0.5508, 0.7957, 0.5621, 0.7957, 0.5621, 0.7957, 0.5508, 0.8005, 0.5508, 0.8005, 0.5635, 0.5467, 0.9523, 0.5467, 0.9385, 0.5512, 0.9367, 0.5512, 0.9542, 0.5512, 0.9542, 0.5512, 0.9367, 0.5557, 0.9348, 0.5557, 0.956, 0.7302, 0.3806, 0.7302, 0.4017, 0.7253, 0.4017, 0.7253, 0.3821, 0.7302, 0.4017, 0.7302, 0.3806, 0.735, 0.3821, 0.735, 0.4017, 0.7944, 0.9603, 0.7944, 0.9391, 0.7989, 0.9409, 0.7989, 0.9584, 0.7989, 0.9584, 0.7989, 0.9409, 0.8034, 0.9428, 0.8034, 0.9566, 0.7908, 0.5508, 0.7908, 0.5381, 0.7957, 0.5395, 0.7957, 0.5508, 0.7957, 0.5508, 0.7957, 0.5395, 0.8005, 0.5381, 0.8005, 0.5508, 0.5467, 0.9385, 0.537, 0.9288, 0.5388, 0.9243, 0.5512, 0.9367, 0.5512, 0.9367, 0.5388, 0.9243, 0.5407, 0.9198, 0.5557, 0.9348, 0.7399, 0.4015, 0.7399, 0.4227, 0.735, 0.4213, 0.735, 0.4016, 0.7399, 0.4227, 0.7399, 0.4015, 0.7447, 0.4016, 0.7447, 0.4213, 0.7944, 0.9391, 0.8094, 0.9241, 0.8113, 0.9286, 0.7989, 0.9409, 0.7989, 0.9409, 0.8113, 0.9286, 0.8131, 0.9331, 0.8034, 0.9428, 0.8005, 0.5635, 0.8005, 0.5509, 0.8054, 0.5509, 0.8054, 0.5621, 0.8054, 0.5621, 0.8054, 0.5509, 0.8102, 0.5509, 0.8102, 0.5635, 0.537, 0.9288, 0.5232, 0.9288, 0.5213, 0.9243, 0.5388, 0.9243, 0.5388, 0.9243, 0.5213, 0.9243, 0.5195, 0.9198, 0.5407, 0.9198, 0.7399, 0.3806, 0.7399, 0.4015, 0.735, 0.4016, 0.735, 0.3821, 0.7399, 0.4015, 0.7399, 0.3806, 0.7447, 0.3821, 0.7447, 0.4016, 0.8094, 0.9241, 0.8306, 0.9241, 0.8288, 0.9286, 0.8113, 0.9286, 0.8113, 0.9286, 0.8288, 0.9286, 0.8269, 0.9331, 0.8131, 0.9331, 0.8005, 0.5509, 0.8005, 0.5381, 0.8054, 0.5395, 0.8054, 0.5509, 0.8054, 0.5509, 0.8054, 0.5395, 0.8102, 0.5381, 0.8102, 0.5509, 0.5232, 0.9288, 0.5135, 0.9385, 0.509, 0.9367, 0.5213, 0.9243, 0.5213, 0.9243, 0.509, 0.9367, 0.5045, 0.9348, 0.5195, 0.9198, 0.1209, 0.6946, 0.1209, 0.7157, 0.1161, 0.7142, 0.116, 0.6946, 0.1209, 0.7157, 0.1209, 0.6946, 0.1257, 0.6946, 0.1257, 0.7142, 0.8306, 0.9241, 0.8456, 0.9391, 0.8411, 0.9409, 0.8288, 0.9286, 0.8288, 0.9286, 0.8411, 0.9409, 0.8366, 0.9428, 0.8269, 0.9331, 0.3168, 0.7948, 0.3168, 0.8076, 0.312, 0.8076, 0.312, 0.7963, 0.312, 0.7963, 0.312, 0.8076, 0.3071, 0.8076, 0.3071, 0.7948, 0.5135, 0.9385, 0.5135, 0.9523, 0.509, 0.9542, 0.509, 0.9367, 0.509, 0.9367, 0.509, 0.9542, 0.5045, 0.956, 0.5045, 0.9348, 0.1209, 0.6736, 0.1209, 0.6946, 0.116, 0.6946, 0.1161, 0.675, 0.1209, 0.6946, 0.1209, 0.6736, 0.1257, 0.675, 0.1257, 0.6946, 0.8456, 0.9391, 0.8456, 0.9603, 0.8411, 0.9584, 0.8411, 0.9409, 0.8411, 0.9409, 0.8411, 0.9584, 0.8366, 0.9566, 0.8366, 0.9428, 0.3168, 0.8076, 0.3168, 0.8203, 0.312, 0.8189, 0.312, 0.8076, 0.312, 0.8076, 0.312, 0.8189, 0.3071, 0.8203, 0.3071, 0.8076, 0.5135, 0.9523, 0.5232, 0.9621, 0.5213, 0.9666, 0.509, 0.9542, 0.509, 0.9542, 0.5213, 0.9666, 0.5195, 0.971, 0.5045, 0.956, 0.7204, 0.4018, 0.7205, 0.4227, 0.7156, 0.4212, 0.7156, 0.4018, 0.7205, 0.4227, 0.7204, 0.4018, 0.7253, 0.4018, 0.7253, 0.4212, 0.8456, 0.9603, 0.8306, 0.9753, 0.8288, 0.9708, 0.8411, 0.9584, 0.8411, 0.9584, 0.8288, 0.9708, 0.8269, 0.9664, 0.8366, 0.9566, 0.8103, 0.5635, 0.8102, 0.5507, 0.8151, 0.5507, 0.8151, 0.5621, 0.8151, 0.5621, 0.8151, 0.5507, 0.8199, 0.5507, 0.82, 0.5635, 0.5232, 0.9621, 0.537, 0.9621, 0.5388, 0.9666, 0.5213, 0.9666, 0.5213, 0.9666, 0.5388, 0.9666, 0.5407, 0.971, 0.5195, 0.971, 0.7593, 0.3806, 0.7593, 0.4018, 0.7544, 0.4018, 0.7544, 0.382, 0.7593, 0.4018, 0.7593, 0.3806, 0.7641, 0.382, 0.7641, 0.4018, 0.985, 0.2895, 0.9638, 0.2895, 0.9657, 0.285, 0.9832, 0.285, 0.9832, 0.285, 0.9657, 0.285, 0.9675, 0.2805, 0.9813, 0.2805, 0.8883, 0.5612, 0.8883, 0.5486, 0.8931, 0.55, 0.8931, 0.5613, 0.8931, 0.5613, 0.8931, 0.55, 0.898, 0.5486, 0.898, 0.5612, 0.6574, 0.9548, 0.6712, 0.9548, 0.673, 0.9593, 0.6555, 0.9593, 0.6555, 0.9593, 0.673, 0.9593, 0.6749, 0.9638, 0.6537, 0.9638, 0.7496, 0.4017, 0.7496, 0.4227, 0.7447, 0.4213, 0.7447, 0.4017, 0.7496, 0.4227, 0.7496, 0.4017, 0.7544, 0.4017, 0.7544, 0.4213, 0.9638, 0.2895, 0.9488, 0.2745, 0.9533, 0.2726, 0.9657, 0.285, 0.9657, 0.285, 0.9533, 0.2726, 0.9578, 0.2708, 0.9675, 0.2805, 0.8592, 0.5486, 0.8592, 0.5613, 0.8543, 0.5613, 0.8543, 0.55, 0.8543, 0.55, 0.8543, 0.5613, 0.8495, 0.5613, 0.8495, 0.5486, 0.6712, 0.9548, 0.6809, 0.9451, 0.6854, 0.9469, 0.673, 0.9593, 0.673, 0.9593, 0.6854, 0.9469, 0.6899, 0.9488, 0.6749, 0.9638, 0.7496, 0.3806, 0.7496, 0.4017, 0.7447, 0.4017, 0.7447, 0.3821, 0.7496, 0.4017, 0.7496, 0.3806, 0.7544, 0.3821, 0.7544, 0.4017, 0.9488, 0.2745, 0.9488, 0.2533, 0.9533, 0.2551, 0.9533, 0.2726, 0.9533, 0.2726, 0.9533, 0.2551, 0.9578, 0.257, 0.9578, 0.2708, 0.8592, 0.5613, 0.8592, 0.5741, 0.8543, 0.5727, 0.8543, 0.5613, 0.8543, 0.5613, 0.8543, 0.5727, 0.8495, 0.5741, 0.8495, 0.5613, 0.6809, 0.9451, 0.6809, 0.9313, 0.6854, 0.9294, 0.6854, 0.9469, 0.6854, 0.9469, 0.6854, 0.9294, 0.6899, 0.9275, 0.6899, 0.9488, 0.769, 0.4018, 0.769, 0.3806, 0.7738, 0.382, 0.7738, 0.4018, 0.769, 0.3806, 0.769, 0.4018, 0.7641, 0.4018, 0.7641, 0.382, 0.9488, 0.2533, 0.9638, 0.2383, 0.9657, 0.2427, 0.9533, 0.2551, 0.9533, 0.2551, 0.9657, 0.2427, 0.9675, 0.2472, 0.9578, 0.257, 0.8883, 0.5486, 0.8883, 0.5612, 0.8834, 0.5613, 0.8834, 0.55, 0.8834, 0.55, 0.8834, 0.5613, 0.8786, 0.5612, 0.8786, 0.5486, 0.6809, 0.9313, 0.6712, 0.9215, 0.673, 0.917, 0.6854, 0.9294, 0.6854, 0.9294, 0.673, 0.917, 0.6749, 0.9125, 0.6899, 0.9275, 0.769, 0.4227, 0.769, 0.4018, 0.7738, 0.4018, 0.7738, 0.4212, 0.769, 0.4018, 0.769, 0.4227, 0.7641, 0.4212, 0.7641, 0.4018, 0.9638, 0.2383, 0.985, 0.2383, 0.9832, 0.2427, 0.9657, 0.2427, 0.9657, 0.2427, 0.9832, 0.2427, 0.9813, 0.2472, 0.9675, 0.2472, 0.8883, 0.5612, 0.8883, 0.5741, 0.8834, 0.5727, 0.8834, 0.5613, 0.8834, 0.5613, 0.8834, 0.5727, 0.8786, 0.5741, 0.8786, 0.5612, 0.6712, 0.9215, 0.6574, 0.9215, 0.6555, 0.917, 0.673, 0.917, 0.673, 0.917, 0.6555, 0.917, 0.6537, 0.9125, 0.6749, 0.9125, 0.7787, 0.4017, 0.7787, 0.3806, 0.7835, 0.3821, 0.7835, 0.4017, 0.7787, 0.3806, 0.7787, 0.4017, 0.7738, 0.4017, 0.7738, 0.3821, 0.985, 0.2383, 1.0, 0.2533, 0.9956, 0.2551, 0.9832, 0.2427, 0.9832, 0.2427, 0.9956, 0.2551, 0.991, 0.257, 0.9813, 0.2472, 0.8394, 0.5381, 0.8394, 0.5508, 0.8345, 0.5508, 0.8345, 0.5395, 0.8345, 0.5395, 0.8345, 0.5508, 0.8297, 0.5508, 0.8297, 0.5381, 0.6574, 0.9215, 0.6476, 0.9313, 0.6431, 0.9294, 0.6555, 0.917, 0.6555, 0.917, 0.6431, 0.9294, 0.6387, 0.9276, 0.6537, 0.9125, 0.7787, 0.4227, 0.7787, 0.4017, 0.7835, 0.4017, 0.7835, 0.4213, 0.7787, 0.4017, 0.7787, 0.4227, 0.7738, 0.4213, 0.7738, 0.4017, 1.0, 0.2533, 1.0, 0.2745, 0.9956, 0.2726, 0.9956, 0.2551, 0.9956, 0.2551, 0.9956, 0.2726, 0.991, 0.2708, 0.991, 0.257, 0.8394, 0.5508, 0.8394, 0.5635, 0.8345, 0.5621, 0.8345, 0.5508, 0.8345, 0.5508, 0.8345, 0.5621, 0.8297, 0.5635, 0.8297, 0.5508, 0.6476, 0.9313, 0.6476, 0.9451, 0.6431, 0.9469, 0.6431, 0.9294, 0.6431, 0.9294, 0.6431, 0.9469, 0.6387, 0.9488, 0.6387, 0.9276, 0.7593, 0.4018, 0.7593, 0.4227, 0.7544, 0.4212, 0.7544, 0.4018, 0.7593, 0.4227, 0.7593, 0.4018, 0.7641, 0.4018, 0.7641, 0.4212, 1.0, 0.2745, 0.985, 0.2895, 0.9832, 0.285, 0.9956, 0.2726, 0.9956, 0.2726, 0.9832, 0.285, 0.9813, 0.2805, 0.991, 0.2708, 0.8883, 0.5741, 0.8883, 0.5612, 0.8931, 0.5613, 0.8931, 0.5727, 0.8931, 0.5727, 0.8931, 0.5613, 0.898, 0.5612, 0.898, 0.5741, 0.6476, 0.9451, 0.6574, 0.9548, 0.6555, 0.9593, 0.6431, 0.9469, 0.6431, 0.9469, 0.6555, 0.9593, 0.6537, 0.9638, 0.6387, 0.9488, 0.7666, 0.5381, 0.7666, 0.5592, 0.7617, 0.5592, 0.7617, 0.5395, 0.7666, 0.5592, 0.7666, 0.5381, 0.7714, 0.5395, 0.7714, 0.5592, 0.9638, 0.3407, 0.985, 0.3407, 0.9831, 0.3452, 0.9656, 0.3452, 0.9656, 0.3452, 0.9831, 0.3452, 0.9813, 0.3497, 0.9675, 0.3497, 0.9076, 0.5614, 0.9077, 0.5741, 0.9028, 0.5726, 0.9028, 0.5614, 0.9028, 0.5614, 0.9028, 0.5726, 0.898, 0.5741, 0.898, 0.5614, 0.1379, 0.9541, 0.1517, 0.9541, 0.1536, 0.9586, 0.1361, 0.9586, 0.1361, 0.9586, 0.1536, 0.9586, 0.1554, 0.9631, 0.1342, 0.9631, 0.7569, 0.5591, 0.7569, 0.5801, 0.752, 0.5787, 0.752, 0.5591, 0.7569, 0.5801, 0.7569, 0.5591, 0.7617, 0.5591, 0.7617, 0.5787, 0.985, 0.3407, 1.0, 0.3558, 0.9955, 0.3576, 0.9831, 0.3452, 0.9831, 0.3452, 0.9955, 0.3576, 0.991, 0.3595, 0.9813, 0.3497, 0.8689, 0.5486, 0.8689, 0.5613, 0.864, 0.5613, 0.864, 0.55, 0.864, 0.55, 0.864, 0.5613, 0.8592, 0.5613, 0.8592, 0.5486, 0.1517, 0.9541, 0.1615, 0.9444, 0.1659, 0.9462, 0.1536, 0.9586, 0.1536, 0.9586, 0.1659, 0.9462, 0.1704, 0.9481, 0.1554, 0.9631, 0.7569, 0.5381, 0.7569, 0.5591, 0.752, 0.5591, 0.752, 0.5395, 0.7569, 0.5591, 0.7569, 0.5381, 0.7617, 0.5395, 0.7617, 0.5591, 1.0, 0.3558, 1.0, 0.377, 0.9955, 0.3751, 0.9955, 0.3576, 0.9955, 0.3576, 0.9955, 0.3751, 0.991, 0.3733, 0.991, 0.3595, 0.8689, 0.5613, 0.8689, 0.5741, 0.864, 0.5727, 0.864, 0.5613, 0.864, 0.5613, 0.864, 0.5727, 0.8592, 0.5741, 0.8592, 0.5613, 0.1615, 0.9444, 0.1615, 0.9306, 0.1659, 0.9287, 0.1659, 0.9462, 0.1659, 0.9462, 0.1659, 0.9287, 0.1704, 0.9269, 0.1704, 0.9481, 0.7763, 0.5592, 0.7763, 0.5381, 0.7811, 0.5395, 0.7811, 0.5592, 0.7763, 0.5381, 0.7763, 0.5592, 0.7714, 0.5592, 0.7714, 0.5395, 1.0, 0.377, 0.985, 0.392, 0.9831, 0.3875, 0.9955, 0.3751, 0.9955, 0.3751, 0.9831, 0.3875, 0.9813, 0.383, 0.991, 0.3733, 0.8689, 0.5741, 0.8689, 0.5614, 0.8737, 0.5614, 0.8737, 0.5726, 0.8737, 0.5726, 0.8737, 0.5614, 0.8786, 0.5614, 0.8786, 0.5741, 0.1615, 0.9306, 0.1517, 0.9208, 0.1536, 0.9163, 0.1659, 0.9287, 0.1659, 0.9287, 0.1536, 0.9163, 0.1554, 0.9119, 0.1704, 0.9269, 0.7763, 0.5801, 0.7763, 0.5592, 0.7811, 0.5592, 0.7811, 0.5787, 0.7763, 0.5592, 0.7763, 0.5801, 0.7714, 0.5787, 0.7714, 0.5592, 0.985, 0.392, 0.9638, 0.392, 0.9656, 0.3875, 0.9831, 0.3875, 0.9831, 0.3875, 0.9656, 0.3875, 0.9675, 0.383, 0.9813, 0.383, 0.8689, 0.5614, 0.8689, 0.5486, 0.8737, 0.55, 0.8737, 0.5614, 0.8737, 0.5614, 0.8737, 0.55, 0.8786, 0.5486, 0.8786, 0.5614, 0.1517, 0.9208, 0.1379, 0.9208, 0.1361, 0.9163, 0.1536, 0.9163, 0.1536, 0.9163, 0.1361, 0.9163, 0.1342, 0.9119, 0.1554, 0.9119, 0.786, 0.5591, 0.786, 0.5381, 0.7908, 0.5395, 0.7908, 0.5591, 0.786, 0.5381, 0.786, 0.5591, 0.7811, 0.5591, 0.7811, 0.5395, 0.9638, 0.392, 0.9488, 0.377, 0.9533, 0.3751, 0.9656, 0.3875, 0.9656, 0.3875, 0.9533, 0.3751, 0.9578, 0.3733, 0.9675, 0.383, 0.8398, 0.5741, 0.8398, 0.5613, 0.8446, 0.5613, 0.8446, 0.5727, 0.8446, 0.5727, 0.8446, 0.5613, 0.8495, 0.5613, 0.8495, 0.5741, 0.1379, 0.9208, 0.1282, 0.9306, 0.1237, 0.9287, 0.1361, 0.9163, 0.1361, 0.9163, 0.1237, 0.9287, 0.1192, 0.9269, 0.1342, 0.9119, 0.786, 0.5801, 0.786, 0.5591, 0.7908, 0.5591, 0.7908, 0.5787, 0.786, 0.5591, 0.786, 0.5801, 0.7811, 0.5787, 0.7811, 0.5591, 0.9488, 0.377, 0.9488, 0.3558, 0.9533, 0.3576, 0.9533, 0.3751, 0.9533, 0.3751, 0.9533, 0.3576, 0.9578, 0.3595, 0.9578, 0.3733, 0.8398, 0.5613, 0.8398, 0.5486, 0.8446, 0.55, 0.8446, 0.5613, 0.8446, 0.5613, 0.8446, 0.55, 0.8495, 0.5486, 0.8495, 0.5613, 0.1282, 0.9306, 0.1282, 0.9444, 0.1237, 0.9462, 0.1237, 0.9287, 0.1237, 0.9287, 0.1237, 0.9462, 0.1192, 0.9481, 0.1192, 0.9269, 0.7666, 0.5592, 0.7666, 0.5801, 0.7617, 0.5787, 0.7617, 0.5592, 0.7666, 0.5801, 0.7666, 0.5592, 0.7714, 0.5592, 0.7714, 0.5787, 0.9488, 0.3558, 0.9638, 0.3407, 0.9656, 0.3452, 0.9533, 0.3576, 0.9533, 0.3576, 0.9656, 0.3452, 0.9675, 0.3497, 0.9578, 0.3595, 0.9077, 0.5486, 0.9076, 0.5614, 0.9028, 0.5614, 0.9028, 0.55, 0.9028, 0.55, 0.9028, 0.5614, 0.898, 0.5614, 0.898, 0.5486, 0.1282, 0.9444, 0.1379, 0.9541, 0.1361, 0.9586, 0.1237, 0.9462, 0.1237, 0.9462, 0.1361, 0.9586, 0.1342, 0.9631, 0.1192, 0.9481, 0.2062, 0.5556, 0.1755, 0.5392, 0.1755, 0.458, 0.2062, 0.4416, 0.9045, 0.301, 0.8738, 0.2846, 0.8738, 0.2034, 0.9045, 0.1871, 0.1755, 0.5556, 0.2062, 0.5719, 0.2062, 0.6531, 0.1755, 0.6695, 0.2913, 0.8234, 0.3221, 0.8398, 0.3221, 0.9209, 0.2913, 0.9373, 0.4333, 0.7097, 0.5471, 0.7097, 0.5541, 0.7166, 0.4264, 0.7166, 0.5898, 0.4239, 0.5898, 0.3427, 0.6002, 0.3531, 0.6002, 0.4135, 0.4171, 0.6066, 0.4171, 0.667, 0.4138, 0.667, 0.4138, 0.6066, 0.5898, 0.3427, 0.6709, 0.3427, 0.6606, 0.3531, 0.6002, 0.3531, 0.6709, 0.4239, 0.5898, 0.4239, 0.6002, 0.4135, 0.6606, 0.4135, 0.6709, 0.3427, 0.6709, 0.4239, 0.6606, 0.4135, 0.6606, 0.3531, 0.8609, 0.2417, 0.8609, 0.3021, 0.8006, 0.3021, 0.8006, 0.2417, 0.3971, 0.708, 0.3971, 0.6476, 0.4004, 0.6476, 0.4004, 0.708, 0.4037, 0.6476, 0.4037, 0.708, 0.4004, 0.708, 0.4004, 0.6476, 0.5538, 0.777, 0.5538, 0.7166, 0.5571, 0.7166, 0.5571, 0.777, 0.9149, 0.9044, 0.8496, 0.9044, 0.8496, 0.839, 0.9149, 0.839, 0.6863, 0.718, 0.6863, 0.5962, 0.6937, 0.5888, 0.6937, 0.7255, 0.07268, 0.8979, 0.07268, 0.8294, 0.07686, 0.8252, 0.07686, 0.9021, 0.5471, 0.7097, 0.5471, 0.5958, 0.5541, 0.5888, 0.5541, 0.7166, 0.5646, 0.5962, 0.5646, 0.718, 0.5571, 0.7255, 0.5571, 0.5888, 0.9149, 0.839, 0.8496, 0.839, 0.8456, 0.835, 0.9189, 0.835, 0.8496, 0.839, 0.8496, 0.9044, 0.8456, 0.9084, 0.8456, 0.835, 0.6863, 0.5962, 0.5646, 0.5962, 0.5571, 0.5888, 0.6937, 0.5888, 0.0, 0.0, 0.0, 0.0, 0.0, 0.0, 0.0, 0.0, 0.0, 0.0, 0.0, 0.0, 0.0, 0.0, 0.0, 0.0, 0.0, 0.0, 0.0, 0.0, 0.0, 0.0, 0.0, 0.0, 0.0, 0.0, 0.0, 0.0, 0.0, 0.0, 0.0, 0.0, 0.7058, 0.1218, 0.7058, 0.1988, 0.6981, 0.197, 0.6981, 0.1236, 0.557, 0.8204, 0.557, 0.8974, 0.5493, 0.8956, 0.5493, 0.8222, 0.643, 0.8237, 0.643, 0.9006, 0.6353, 0.8988, 0.6353, 0.8254, 0.7058, 0.3427, 0.7058, 0.4196, 0.698, 0.4179, 0.698, 0.3445, 0.9685, 0.7255, 0.9602, 0.721, 0.9602, 0.5932, 0.9685, 0.5888, 0.4255, 0.7076, 0.4172, 0.7032, 0.4172, 0.5754, 0.4255, 0.5709, 0.3325, 0.9571, 0.3242, 0.9527, 0.3241, 0.8249, 0.3325, 0.8204, 0.4255, 0.5709, 0.4172, 0.5665, 0.4172, 0.4387, 0.4255, 0.4342, 0.004175, 0.8979, 0.07268, 0.8979, 0.07686, 0.9021, 0.0, 0.9021, 0.4333, 0.5958, 0.4333, 0.7097, 0.4264, 0.7166, 0.4264, 0.5888, 0.07268, 0.8294, 0.004175, 0.8294, 1.906e-08, 0.8252, 0.07686, 0.8252, 0.9149, 0.9044, 0.9149, 0.839, 0.9189, 0.835, 0.9189, 0.9084, 0.5471, 0.5958, 0.4333, 0.5958, 0.4264, 0.5888, 0.5541, 0.5888, 0.004175, 0.8294, 0.004175, 0.8979, 0.0, 0.9021, 1.906e-08, 0.8252, 0.8496, 0.9044, 0.9149, 0.9044, 0.9189, 0.9084, 0.8456, 0.9084, 0.5646, 0.718, 0.6863, 0.718, 0.6937, 0.7255, 0.5571, 0.7255, 0.5898, 0.0, 0.7059, 0.02658, 0.6946, 0.03324, 0.6011, 0.01181, 0.116, 0.727, 0.0, 0.7004, 0.01125, 0.6937, 0.1048, 0.7152, 0.2132, 0.6244, 0.3293, 0.5977, 0.318, 0.6096, 0.2245, 0.631, 0.7059, 0.2475, 0.7059, 0.3161, 0.6946, 0.3095, 0.6946, 0.2542, 0.0, 0.0, 0.0, 0.0, 0.0, 0.0, 0.0, 0.0, 0.0, 0.0, 0.0, 0.0, 0.0, 0.0, 0.0, 0.0, 0.0, 0.0, 0.0, 0.0, 0.0, 0.0, 0.0, 0.0, 0.0, 0.0, 0.0, 0.0, 0.0, 0.0, 0.0, 0.0, 0.4051, 0.7034, 0.4051, 0.6066, 0.4138, 0.6066, 0.4138, 0.7034, 0.9842, 0.7823, 0.9842, 0.6856, 0.9929, 0.6856, 0.9929, 0.7823, 0.7059, 0.09515, 0.5898, 0.1218, 0.6011, 0.11, 0.6946, 0.08851, 0.7059, 0.02658, 0.7059, 0.09515, 0.6946, 0.08851, 0.6946, 0.03324, 0.7059, 0.3161, 0.5898, 0.3427, 0.6011, 0.3309, 0.6946, 0.3095, 0.5898, 0.2209, 0.7059, 0.2475, 0.6946, 0.2542, 0.6011, 0.2327, 0.5898, 0.3427, 0.5898, 0.2209, 0.6011, 0.2327, 0.6011, 0.3309, 0.5898, 0.1218, 0.5898, 0.0, 0.6011, 0.01181, 0.6011, 0.11, 0.5452, 0.8134, 0.5452, 0.7166, 0.5538, 0.7166, 0.5538, 0.8134, 0.4009, 1.0, 0.4009, 0.9018, 0.4093, 0.9018, 0.4093, 1.0, 0.3293, 0.5977, 0.3293, 0.7196, 0.318, 0.7078, 0.318, 0.6096, 0.116, 0.6051, 0.116, 0.727, 0.1048, 0.7152, 0.1048, 0.617, 0.2132, 0.693, 0.2132, 0.6244, 0.2245, 0.631, 0.2245, 0.6863, 0.3293, 0.7196, 0.2132, 0.693, 0.2245, 0.6863, 0.318, 0.7078, 0.0, 0.6318, 0.116, 0.6051, 0.1048, 0.617, 0.01125, 0.6384, 0.0, 0.7004, 0.0, 0.6318, 0.01125, 0.6384, 0.01125, 0.6937, 0.6834, 0.1218, 0.6834, 0.2201, 0.5898, 0.1986, 0.5898, 0.1433, 0.2132, 0.7196, 0.2132, 0.8178, 0.1197, 0.7964, 0.1197, 0.7411, 0.6507, 0.7255, 0.6507, 0.8237, 0.5571, 0.8022, 0.5571, 0.7469, 0.09353, 0.727, 0.09353, 0.8252, 0.0, 0.8037, 0.0, 0.7485, 0.9847, 0.9318, 0.9847, 0.835, 0.9934, 0.835, 0.9934, 0.9318, 0.3282, 0.7196, 0.3282, 0.8164, 0.3196, 0.8164, 0.3196, 0.7196, 0.9929, 0.5888, 0.9929, 0.6856, 0.9842, 0.6856, 0.9842, 0.5888, 0.07686, 0.8805, 0.07686, 0.8252, 0.08526, 0.8252, 0.08526, 0.8805, 0.9849, 0.1309, 0.9849, 0.2276, 0.9762, 0.2276, 0.9762, 0.1309, 0.8609, 0.2969, 0.8609, 0.2417, 0.8693, 0.2417, 0.8693, 0.2969, 0.3971, 0.6476, 0.3971, 0.7029, 0.3887, 0.7028, 0.3887, 0.6476, 0.9887, 0.09821, 0.9887, 3.459e-06, 0.9971, 0.0, 0.9971, 0.09821, 0.759, 0.9027, 0.759, 0.9579, 0.7506, 0.9579, 0.7506, 0.9027, 0.4948, 1.0, 0.4948, 0.9018, 0.5032, 0.9018, 0.5032, 1.0, 0.9933, 0.1309, 0.9933, 0.2291, 0.9849, 0.2291, 0.9849, 0.1309, 0.7972, 0.8077, 0.7972, 0.9045, 0.7885, 0.9045, 0.7885, 0.8078])
me_supertoroid.materials.append(mat_material)
me_supertoroid.materials.append(mat_wood)
me_supertoroid.materials.append(mat_metal_dark)
me_supertoroid.materials.append(mat_metal)
me_supertoroid.materials.append(mat_glass)
me_supertoroid.materials.append(mat_stone)
me_supertoroid.use_remesh_fix_poles = True
me_supertoroid.use_remesh_preserve_attributes = False
me_supertoroid.use_mirror_vertex_groups = False
me_supertoroid.update()
me_supertoroid_001 = bpy.data.meshes.new('SuperToroid.001')
me_supertoroid_001.from_pydata([(1.0, 1.0, -0.07708), (1.0, 1.0, 0.07708), (1.0, -1.0, -0.07708), (1.0, -1.0, 0.07708), (-1.0, 1.0, -0.07708), (-1.0, 1.0, 0.07708), (-1.0, -1.0, -0.07708), (-1.0, -1.0, 0.07708), (-1.0, 0.7667, 0.07708), (-1.0, -0.7667, 0.07708), (1.0, 0.7667, -0.07708), (1.0, -0.7667, -0.07708), (-1.0, -0.7667, -0.07708), (-1.0, 0.7667, -0.07708), (1.0, -0.7667, 0.07708), (1.0, 0.7667, 0.07708), (0.7667, 1.0, 0.07708), (-0.7667, 1.0, 0.07708), (0.7667, -1.0, -0.07708), (-0.7667, -1.0, -0.07708), (-0.7667, -1.0, 0.07708), (0.7667, -1.0, 0.07708), (-0.7667, 1.0, -0.07708), (0.7667, 1.0, -0.07708), (0.4408, 0.4408, 1.984), (-0.4408, 0.4408, 1.984), (0.4408, -0.4408, 1.984), (-0.4408, -0.4408, 1.984), (-0.7667, 0.7667, -0.07708), (0.7667, 0.7667, -0.07708), (-0.7667, -0.7667, -0.07708), (0.7667, -0.7667, -0.07708), (0.4408, -0.4408, 1.984), (0.4408, 0.4408, 1.984), (-0.4408, -0.4408, 1.984), (-0.4408, 0.4408, 1.984), (1.0, 0.7667, 0.07708), (1.0, -0.7667, 0.07708), (-1.0, -0.7667, 0.07708), (-1.0, 0.7667, 0.07708), (0.4967, 0.3527, 1.793), (0.4967, -0.3527, 1.793), (-0.4967, 0.3527, 1.793), (-0.4967, -0.3527, 1.793), (0.9441, -0.6133, 0.2677), (0.9441, 0.6133, 0.2677), (-0.9441, -0.6133, 0.2677), (-0.9441, 0.6133, 0.2677), (0.6133, 0.9441, 0.2677), (-0.6133, 0.9441, 0.2677), (-0.6133, -0.9441, 0.2677), (0.6133, -0.9441, 0.2677), (0.3527, 0.4967, 1.793), (-0.3527, 0.4967, 1.793), (0.3527, -0.4967, 1.793), (-0.3527, -0.4967, 1.793), (0.3799, 0.3527, 1.79), (0.3799, -0.3527, 1.79), (-0.3799, 0.3527, 1.79), (-0.3799, -0.3527, 1.79), (0.8273, -0.6133, 0.2651), (0.8273, 0.6133, 0.2651), (-0.8273, -0.6133, 0.2651), (-0.8273, 0.6133, 0.2651), (0.6133, 0.8273, 0.2651), (-0.6133, 0.8273, 0.2651), (-0.6133, -0.8273, 0.2651), (0.6133, -0.8273, 0.2651), (0.3527, 0.3799, 1.79), (-0.3527, 0.3799, 1.79), (0.3527, -0.3799, 1.79), (-0.3527, -0.3799, 1.79), (-0.4405, -0.4405, 1.862), (-0.1839, -0.1839, 3.034), (-0.4405, 0.4405, 1.862), (-0.1839, 0.1839, 3.034), (0.4405, -0.4405, 1.862), (0.1839, -0.1839, 3.034), (0.4405, 0.4405, 1.862), (0.1839, 0.1839, 3.034), (-0.1839, -0.1839, 2.969), (-0.1839, 0.1839, 2.969), (0.1839, 0.1839, 2.969), (0.1839, -0.1839, 2.969), (-0.4405, 0.4405, 2.001), (0.4405, 0.4405, 2.001), (0.4405, -0.4405, 2.001), (-0.4405, -0.4405, 2.001), (-0.1839, -0.1839, 4.857), (-0.1839, 0.1839, 4.857), (0.1839, 0.1839, 4.857), (0.1839, -0.1839, 4.857), (-0.1839, -0.1839, 7.07), (-0.1839, 0.1839, 7.07), (0.1839, 0.1839, 7.07), (0.1839, -0.1839, 7.07), (-0.1839, -0.1839, 7.155), (-0.1839, 0.1839, 7.155), (0.1839, 0.1839, 7.155), (0.1839, -0.1839, 7.155), (-0.3664, -0.3674, 8.507), (-0.3627, 0.3656, 8.505), (0.3703, 0.362, 8.507), (0.3667, -0.3711, 8.508), (0.1839, 0.1839, 4.788), (0.1839, -0.1839, 4.788), (-0.1839, -0.1839, 4.788), (-0.1839, 0.1839, 4.788), (-0.2667, -0.2667, 2.986), (-0.2667, -0.2667, 3.017), (-0.2667, 0.2667, 3.017), (0.2667, 0.2667, 3.017), (0.2667, -0.2667, 3.017), (-0.2667, 0.2667, 2.986), (0.2667, 0.2667, 2.986), (0.2667, -0.2667, 2.986), (-0.2667, -0.2667, 4.839), (-0.2667, 0.2667, 4.839), (0.2667, 0.2667, 4.839), (0.2667, -0.2667, 4.839), (0.2667, 0.2667, 4.806), (-0.2667, -0.2667, 4.806), (-0.2667, -0.2667, 7.092), (-0.2667, 0.2667, 7.092), (0.2667, 0.2667, 7.092), (0.2667, -0.2667, 7.092), (-0.2667, -0.2667, 7.132), (-0.2667, 0.2667, 7.132), (0.2667, 0.2667, 7.132), (0.2667, -0.2667, 7.132), (0.2667, -0.2667, 4.806), (-0.2667, 0.2667, 4.806), (-0.1543, -0.1416, 9.258), (-0.1416, 0.1542, 9.247), (0.1543, 0.1416, 9.256), (0.1416, -0.1542, 9.267), (0.3307, 0.3241, 8.312), (0.3278, -0.3312, 8.313), (-0.3276, -0.3284, 8.312), (-0.3247, 0.327, 8.311), (-0.4981, -0.498, 8.535), (-0.4931, 0.4973, 8.532), (0.5022, 0.4924, 8.534), (0.4972, -0.503, 8.536), (0.4483, 0.4409, 8.283), (-0.4454, -0.445, 8.283), (0.4444, -0.4489, 8.285), (-0.4415, 0.4448, 8.282), (-0.5286, 0.5286, 1.922), (-0.5286, -0.5286, 1.922), (-0.5286, 0.5286, 1.94), (0.5286, 0.5286, 1.922), (0.5286, 0.5286, 1.94), (0.5286, -0.5286, 1.922), (0.5286, -0.5286, 1.94), (-0.5286, -0.5286, 1.94)], [], [(30, 19, 6, 12), (20, 7, 6, 19), (8, 5, 4, 13), (26, 21, 3, 14), (14, 3, 2, 11), (16, 1, 0, 23), (1, 15, 10, 0), (15, 14, 11, 10), (16, 24, 15, 1), (14, 37, 32, 26), (7, 9, 12, 6), (9, 8, 13, 12), (22, 28, 13, 4), (28, 30, 12, 13), (10, 11, 31, 29), (29, 31, 30, 28), (0, 10, 29, 23), (23, 29, 28, 22), (26, 24, 33, 32), (25, 24, 26, 27), (5, 8, 25, 17), (17, 49, 48, 16), (5, 17, 22, 4), (17, 16, 23, 22), (9, 7, 20, 27), (16, 48, 52, 24), (3, 21, 18, 2), (21, 20, 19, 18), (11, 2, 18, 31), (31, 18, 19, 30), (25, 27, 34, 35), (15, 36, 37, 14), (27, 34, 38, 9), (24, 33, 36, 15), (39, 47, 42, 35), (38, 46, 47, 39), (9, 38, 39, 8), (8, 39, 35, 25), (42, 58, 59, 43), (54, 70, 67, 51), (33, 40, 45, 36), (35, 42, 43, 34), (36, 45, 44, 37), (34, 43, 46, 38), (37, 44, 41, 32), (32, 41, 40, 33), (41, 57, 56, 40), (50, 66, 71, 55), (20, 50, 55, 27), (25, 53, 49, 17), (27, 55, 54, 26), (24, 52, 53, 25), (26, 54, 51, 21), (21, 51, 50, 20), (63, 62, 59, 58), (56, 57, 60, 61), (65, 69, 68, 64), (71, 66, 67, 70), (49, 65, 64, 48), (44, 60, 57, 41), (51, 67, 66, 50), (40, 56, 61, 45), (52, 68, 69, 53), (43, 59, 62, 46), (55, 71, 70, 54), (47, 63, 58, 42), (53, 69, 65, 49), (45, 61, 60, 44), (48, 64, 68, 52), (46, 62, 63, 47), (96, 97, 127, 126), (89, 90, 118, 117), (107, 106, 121, 131), (93, 92, 122, 123), (74, 78, 76, 72), (88, 89, 117, 116), (86, 83, 80, 87), (85, 82, 83, 86), (84, 81, 82, 85), (87, 80, 81, 84), (85, 86, 154, 152), (72, 76, 153, 149), (84, 85, 152, 150), (86, 87, 155, 154), (91, 90, 94, 95), (106, 105, 130, 121), (75, 79, 111, 110), (104, 107, 131, 120), (81, 80, 108, 113), (89, 88, 92, 93), (88, 91, 95, 92), (90, 89, 93, 94), (100, 101, 141, 140), (77, 73, 109, 112), (82, 81, 113, 114), (99, 96, 126, 129), (103, 102, 134, 135), (138, 137, 146, 145), (102, 103, 143, 142), (137, 136, 144, 146), (79, 75, 107, 104), (73, 77, 105, 106), (75, 73, 106, 107), (77, 79, 104, 105), (108, 109, 110, 113), (113, 110, 111, 114), (114, 111, 112, 115), (115, 112, 109, 108), (130, 120, 118, 119), (131, 121, 116, 117), (121, 130, 119, 116), (120, 131, 117, 118), (122, 125, 129, 126), (124, 123, 127, 128), (125, 124, 128, 129), (123, 122, 126, 127), (94, 93, 123, 124), (105, 104, 120, 130), (90, 91, 119, 118), (97, 98, 128, 127), (79, 77, 112, 111), (95, 94, 124, 125), (80, 83, 115, 108), (91, 88, 116, 119), (98, 99, 129, 128), (92, 95, 125, 122), (73, 75, 110, 109), (83, 82, 114, 115), (134, 133, 132, 135), (101, 100, 132, 133), (100, 103, 135, 132), (102, 101, 133, 134), (98, 97, 139, 136), (96, 99, 137, 138), (97, 96, 138, 139), (99, 98, 136, 137), (146, 144, 142, 143), (147, 145, 140, 141), (145, 146, 143, 140), (144, 147, 141, 142), (103, 100, 140, 143), (139, 138, 145, 147), (101, 102, 142, 141), (136, 139, 147, 144), (149, 155, 150, 148), (148, 150, 152, 151), (151, 152, 154, 153), (153, 154, 155, 149), (78, 74, 148, 151), (87, 84, 150, 155), (74, 72, 149, 148), (76, 78, 151, 153)])
me_supertoroid_001.polygons.foreach_set('material_index', [5, 5, 5, 5, 5, 5, 5, 5, 5, 0, 5, 5, 5, 5, 5, 5, 5, 5, 5, 5, 5, 5, 5, 5, 5, 5, 5, 5, 5, 5, 5, 5, 5, 0, 5, 5, 5, 5, 5, 5, 5, 5, 5, 5, 5, 5, 5, 5, 5, 5, 5, 5, 5, 5, 5, 5, 5, 5, 5, 5, 5, 5, 5, 5, 5, 5, 5, 5, 5, 5, 2, 2, 2, 2, 0, 2, 5, 5, 5, 5, 5, 5, 5, 5, 1, 2, 2, 2, 2, 1, 1, 1, 2, 2, 2, 2, 1, 0, 2, 0, 1, 1, 1, 1, 2, 2, 2, 2, 2, 2, 2, 2, 2, 2, 2, 2, 2, 2, 2, 2, 2, 2, 2, 2, 2, 2, 2, 2, 1, 1, 1, 1, 1, 1, 1, 1, 2, 2, 2, 2, 2, 0, 2, 0, 5, 5, 5, 5, 5, 5, 5, 5])
_uv = me_supertoroid_001.uv_layers.new(name='UVMap')
_uv.uv.foreach_set('vector', [0.4015, 0.2458, 0.4015, 0.2209, 0.4264, 0.2209, 0.4264, 0.2458, 0.02487, 0.2373, 0.0, 0.2373, 3.812e-07, 0.2208, 0.02487, 0.2208, 0.4015, 0.2044, 0.4264, 0.2044, 0.4264, 0.2209, 0.4015, 0.2209, 0.1536, 0.4416, 0.1883, 0.2373, 0.2132, 0.2373, 0.2132, 0.2377, 0.4051, 0.6227, 0.4051, 0.6476, 0.3887, 0.6476, 0.3887, 0.6227, 0.1883, 0.2044, 0.2132, 0.2044, 0.2132, 0.2208, 0.1883, 0.2208, 0.4051, 0.4342, 0.4051, 0.4591, 0.3887, 0.4591, 0.3887, 0.4342, 0.4051, 0.4591, 0.4051, 0.6227, 0.3887, 0.6227, 0.3887, 0.4591, 0.1883, 0.2044, 0.1537, 2.543e-08, 0.2132, 0.204, 0.2132, 0.2044, 0.0, 0.0, 0.0, 0.0, 0.0, 0.0, 0.0, 0.0, 0.2132, 0.2044, 0.2381, 0.2044, 0.2381, 0.2209, 0.2132, 0.2209, 0.2381, 0.2044, 0.4015, 0.2044, 0.4015, 0.2209, 0.2381, 0.2209, 0.4015, 0.4342, 0.4015, 0.4093, 0.4264, 0.4093, 0.4264, 0.4342, 0.4015, 0.4093, 0.4015, 0.2458, 0.4264, 0.2458, 0.4264, 0.4093, 0.2132, 0.4093, 0.2132, 0.2458, 0.2381, 0.2458, 0.2381, 0.4093, 0.2381, 0.4093, 0.2381, 0.2458, 0.4015, 0.2458, 0.4015, 0.4093, 0.2132, 0.4342, 0.2132, 0.4093, 0.2381, 0.4093, 0.2381, 0.4342, 0.2381, 0.4342, 0.2381, 0.4093, 0.4015, 0.4093, 0.4015, 0.4342, 0.0, 0.0, 0.0, 0.0, 0.0, 0.0, 0.0, 0.0, 0.1192, 0.8178, 0.2132, 0.8178, 0.2132, 0.9119, 0.1192, 0.9119, 0.4264, 0.2044, 0.4015, 0.2044, 0.3668, 0.0, 0.4264, 0.204, 0.02487, 0.2044, 0.04122, 0.1839, 0.172, 0.1839, 0.1883, 0.2044, 0.0, 0.2044, 0.02487, 0.2044, 0.02487, 0.2208, 5.464e-07, 0.2208, 0.02487, 0.2044, 0.1883, 0.2044, 0.1883, 0.2208, 0.02487, 0.2208, 0.2381, 0.2044, 0.2132, 0.2044, 0.2132, 0.204, 0.2728, 1.272e-08, 0.1883, 0.2044, 0.172, 0.1839, 0.1443, 0.02044, 0.1537, 2.543e-08, 0.2132, 0.2373, 0.1883, 0.2373, 0.1883, 0.2208, 0.2132, 0.2208, 0.1883, 0.2373, 0.02487, 0.2373, 0.02487, 0.2208, 0.1883, 0.2208, 0.2132, 0.2458, 0.2132, 0.2209, 0.2381, 0.2209, 0.2381, 0.2458, 0.2381, 0.2458, 0.2381, 0.2209, 0.4015, 0.2209, 0.4015, 0.2458, 0.0, 0.0, 0.0, 0.0, 0.0, 0.0, 0.0, 0.0, 0.0, 0.0, 0.0, 0.0, 0.0, 0.0, 0.0, 0.0, 0.0, 0.0, 0.0, 0.0, 0.0, 0.0, 0.0, 0.0, 0.0, 0.0, 0.0, 0.0, 0.0, 0.0, 0.0, 0.0, 0.5898, 0.4253, 0.5735, 0.4048, 0.5457, 0.2413, 0.5551, 0.2209, 0.4264, 0.4253, 0.4427, 0.4048, 0.5735, 0.4048, 0.5898, 0.4253, 0.0, 0.0, 0.0, 0.0, 0.0, 0.0, 0.0, 0.0, 0.0, 0.0, 0.0, 0.0, 0.0, 0.0, 0.0, 0.0, 0.3196, 0.7948, 0.3071, 0.7948, 0.3071, 0.7196, 0.3196, 0.7196, 0.9722, 0.592, 0.9842, 0.5888, 0.9842, 0.7578, 0.9722, 0.7611, 0.4611, 0.0, 0.4705, 0.02044, 0.4427, 0.184, 0.4264, 0.2044, 0.5551, 0.2209, 0.5457, 0.2413, 0.4705, 0.2413, 0.4611, 0.2209, 0.4264, 0.2044, 0.4427, 0.184, 0.5735, 0.184, 0.5898, 0.2044, 0.4611, 0.2209, 0.4705, 0.2413, 0.4427, 0.4048, 0.4264, 0.4253, 0.5898, 0.2044, 0.5735, 0.184, 0.5457, 0.02044, 0.5551, 0.0, 0.5551, 0.0, 0.5457, 0.02044, 0.4705, 0.02044, 0.4611, 0.0, 0.698, 0.4179, 0.6856, 0.4179, 0.6856, 0.3427, 0.698, 0.3427, 0.9722, 0.5888, 0.9602, 0.5855, 0.9602, 0.4165, 0.9722, 0.4197, 0.02487, 0.2373, 0.04122, 0.2577, 0.06907, 0.4212, 0.05968, 0.4416, 0.05971, 0.0, 0.0691, 0.02044, 0.04122, 0.1839, 0.02487, 0.2044, 0.05968, 0.4416, 0.06907, 0.4212, 0.1442, 0.4212, 0.1536, 0.4416, 0.1537, 2.543e-08, 0.1443, 0.02044, 0.0691, 0.02044, 0.05971, 0.0, 0.1536, 0.4416, 0.1442, 0.4212, 0.172, 0.2577, 0.1883, 0.2373, 0.1883, 0.2373, 0.172, 0.2577, 0.04122, 0.2577, 0.02487, 0.2373, 0.4264, 0.4253, 0.5571, 0.4253, 0.5293, 0.5888, 0.4542, 0.5888, 0.241, 0.4342, 0.3162, 0.4342, 0.344, 0.5977, 0.2132, 0.5977, 0.0, 0.6051, 0.02787, 0.4416, 0.103, 0.4416, 0.1307, 0.6051, 0.66, 0.4253, 0.6879, 0.5888, 0.5571, 0.5888, 0.5849, 0.4253, 0.9887, 0.1309, 0.9762, 0.1309, 0.9762, 0.0, 0.9887, 4.133e-07, 0.1056, 0.8993, 0.09353, 0.8961, 0.09353, 0.727, 0.1056, 0.7302, 0.9723, 0.835, 0.9847, 0.835, 0.9847, 0.9659, 0.9723, 0.9659, 0.4051, 0.4375, 0.4172, 0.4342, 0.4172, 0.6033, 0.4051, 0.6066, 0.5452, 0.7919, 0.5327, 0.7919, 0.5327, 0.7166, 0.5452, 0.7166, 0.9522, 0.003243, 0.9642, 0.0, 0.9642, 0.1691, 0.9522, 0.1723, 0.5203, 0.7166, 0.5327, 0.7166, 0.5327, 0.7919, 0.5203, 0.7919, 0.1176, 0.8993, 0.1056, 0.8961, 0.1056, 0.727, 0.1176, 0.7302, 0.9762, 0.1691, 0.9642, 0.1723, 0.9642, 0.003247, 0.9762, 0.0, 0.9967, 0.5473, 0.9842, 0.5473, 0.9842, 0.4165, 0.9967, 0.4165, 0.9842, 0.5888, 0.9722, 0.5855, 0.9722, 0.4165, 0.9842, 0.4197, 0.4106, 0.8204, 0.4231, 0.8204, 0.4231, 0.9513, 0.4106, 0.9513, 0.1049, 0.9502, 0.1049, 0.911, 0.1137, 0.9021, 0.1137, 0.959, 0.008822, 0.9502, 0.04803, 0.9502, 0.05686, 0.959, 1.588e-08, 0.959, 0.6052, 0.9521, 0.6052, 0.9129, 0.614, 0.904, 0.614, 0.9609, 0.2613, 0.9521, 0.2613, 0.9128, 0.2701, 0.904, 0.2701, 0.9609, 0.797, 0.5982, 0.797, 0.6921, 0.7031, 0.6921, 0.7031, 0.5982, 0.008822, 0.911, 0.008822, 0.9502, 1.588e-08, 0.959, 0.0, 0.9021, 0.2132, 0.8234, 0.2405, 0.7196, 0.2797, 0.7196, 0.3071, 0.8234, 0.5203, 0.7166, 0.4929, 0.8204, 0.4537, 0.8204, 0.4264, 0.7166, 0.3325, 0.8204, 0.3599, 0.7166, 0.3991, 0.7166, 0.4264, 0.8204, 0.7059, 0.3806, 0.7332, 0.2768, 0.7724, 0.2768, 0.7998, 0.3806, 0.6973, 0.4347, 0.6973, 0.5287, 0.6879, 0.5381, 0.6879, 0.4253, 0.7031, 0.5982, 0.7031, 0.6921, 0.6937, 0.7016, 0.6937, 0.5888, 0.7912, 0.4347, 0.6973, 0.4347, 0.6879, 0.4253, 0.8006, 0.4253, 0.6973, 0.5287, 0.7912, 0.5287, 0.8006, 0.5381, 0.6879, 0.5381, 0.8064, 0.5888, 0.8456, 0.5888, 0.8456, 0.8247, 0.8064, 0.8247, 0.6052, 0.9129, 0.566, 0.9129, 0.5571, 0.904, 0.614, 0.904, 0.7025, 0.9115, 0.7025, 0.9507, 0.6937, 0.9596, 0.6937, 0.9027, 0.566, 0.9521, 0.6052, 0.9521, 0.614, 0.9609, 0.5571, 0.9609, 0.8936, 0.9565, 0.8936, 0.9173, 0.9024, 0.9084, 0.9024, 0.9653, 0.8346, 0.0, 0.8738, 2.035e-07, 0.8738, 0.236, 0.8346, 0.236, 0.8006, 0.3021, 0.8398, 0.3021, 0.8398, 0.5381, 0.8006, 0.5381, 0.8346, 0.236, 0.7954, 0.236, 0.7954, 0.0, 0.8346, 1.272e-06, 0.7077, 0.7156, 0.7077, 0.7938, 0.6937, 0.8077, 0.6937, 0.7016, 0.7417, 0.9507, 0.7417, 0.9115, 0.7506, 0.9027, 0.7506, 0.9596, 0.8544, 0.9565, 0.8936, 0.9565, 0.9024, 0.9653, 0.8456, 0.9653, 0.06568, 0.9502, 0.1049, 0.9502, 0.1137, 0.959, 0.05686, 0.959, 0.4106, 0.9018, 0.3325, 0.9018, 0.3562, 0.8215, 0.3877, 0.8204, 0.7062, 0.8902, 0.7761, 0.8902, 0.7885, 0.9027, 0.6937, 0.9027, 0.7858, 0.7938, 0.7858, 0.7156, 0.7998, 0.7016, 0.7998, 0.8077, 0.7761, 0.8902, 0.7761, 0.8203, 0.7885, 0.8077, 0.7885, 0.9027, 0.913, 0.1871, 0.8738, 0.1871, 0.8738, 0.0, 0.913, 1.323e-06, 0.6507, 0.7255, 0.6899, 0.7255, 0.6899, 0.9125, 0.6507, 0.9125, 0.9522, 0.1871, 0.913, 0.1871, 0.913, 0.0, 0.9522, 2.035e-07, 0.9096, 0.2383, 0.9488, 0.2383, 0.9488, 0.4253, 0.9096, 0.4253, 0.8726, 0.2986, 0.8693, 0.2986, 0.8693, 0.2417, 0.8726, 0.2417, 0.6932, 0.8393, 0.6899, 0.8393, 0.6899, 0.7824, 0.6932, 0.7824, 0.6474, 0.8237, 0.6507, 0.8237, 0.6507, 0.8806, 0.6474, 0.8806, 0.4264, 0.8773, 0.4231, 0.8773, 0.4231, 0.8204, 0.4264, 0.8204, 0.8017, 0.8154, 0.8017, 0.7585, 0.8052, 0.7585, 0.8052, 0.8154, 0.6934, 0.7255, 0.6934, 0.7824, 0.6899, 0.7824, 0.6899, 0.7255, 0.3317, 0.7196, 0.3317, 0.7765, 0.3282, 0.7765, 0.3282, 0.7196, 0.8052, 0.7016, 0.8052, 0.7585, 0.8017, 0.7585, 0.8017, 0.7016, 0.2062, 0.4985, 0.2062, 0.4416, 0.2106, 0.4416, 0.2106, 0.4985, 0.2106, 0.5555, 0.2106, 0.6124, 0.2062, 0.6124, 0.2062, 0.5555, 0.2062, 0.5555, 0.2062, 0.4985, 0.2106, 0.4985, 0.2106, 0.5555, 0.2106, 0.6124, 0.2106, 0.6693, 0.2062, 0.6693, 0.2062, 0.6124, 0.222, 0.9521, 0.2613, 0.9521, 0.2701, 0.9609, 0.2132, 0.9609, 0.566, 0.9129, 0.566, 0.9521, 0.5571, 0.9609, 0.5571, 0.904, 0.04803, 0.9502, 0.04803, 0.911, 0.05686, 0.9021, 0.05686, 0.959, 0.1049, 0.911, 0.06568, 0.911, 0.05686, 0.9021, 0.1137, 0.9021, 0.7025, 0.9507, 0.7417, 0.9507, 0.7506, 0.9596, 0.6937, 0.9596, 0.222, 0.9128, 0.222, 0.9521, 0.2132, 0.9609, 0.2132, 0.904, 0.8936, 0.9173, 0.8544, 0.9173, 0.8456, 0.9084, 0.9024, 0.9084, 0.04803, 0.911, 0.008822, 0.911, 0.0, 0.9021, 0.05686, 0.9021, 0.06568, 0.911, 0.06568, 0.9502, 0.05686, 0.959, 0.05686, 0.9021, 0.2613, 0.9128, 0.222, 0.9128, 0.2132, 0.904, 0.2701, 0.904, 0.7417, 0.9115, 0.7025, 0.9115, 0.6937, 0.9027, 0.7506, 0.9027, 0.8544, 0.9173, 0.8544, 0.9565, 0.8456, 0.9653, 0.8456, 0.9084, 0.1755, 0.7011, 0.1755, 0.6695, 0.2071, 0.6695, 0.2071, 0.7011, 0.2913, 0.904, 0.2132, 0.904, 0.2371, 0.8234, 0.2686, 0.8245, 0.5045, 0.9018, 0.4264, 0.9018, 0.4502, 0.8204, 0.4817, 0.8213, 0.6353, 0.904, 0.5571, 0.904, 0.5809, 0.8245, 0.6124, 0.8237, 0.8614, 0.7119, 0.9006, 0.712, 0.9154, 0.835, 0.8456, 0.835, 0.8549, 0.3021, 0.8941, 0.3021, 0.9096, 0.4253, 0.8398, 0.4253, 0.8606, 0.5889, 0.8998, 0.5888, 0.9154, 0.7119, 0.8456, 0.7119, 0.8557, 0.4253, 0.8949, 0.4254, 0.9096, 0.5486, 0.8398, 0.5486, 0.9189, 0.9354, 0.9189, 0.8405, 0.9456, 0.835, 0.9456, 0.9412, 0.9422, 0.8295, 0.9422, 0.7346, 0.9688, 0.7288, 0.9688, 0.835, 0.9155, 0.8294, 0.9154, 0.7345, 0.9422, 0.7288, 0.9422, 0.835, 0.9456, 0.9354, 0.9456, 0.8405, 0.9723, 0.835, 0.9723, 0.9412, 0.7858, 0.7156, 0.7077, 0.7156, 0.6937, 0.7016, 0.7998, 0.7016, 0.7062, 0.8203, 0.7062, 0.8902, 0.6937, 0.9027, 0.6937, 0.8077, 0.7077, 0.7938, 0.7858, 0.7938, 0.7998, 0.8077, 0.6937, 0.8077, 0.7761, 0.8203, 0.7062, 0.8203, 0.6937, 0.8077, 0.7885, 0.8077, 0.2125, 0.6672, 0.2106, 0.6672, 0.2106, 0.5544, 0.2125, 0.5544, 0.2125, 0.5544, 0.2106, 0.5544, 0.2106, 0.4416, 0.2125, 0.4416, 0.5541, 0.5888, 0.556, 0.5888, 0.556, 0.7016, 0.5541, 0.7016, 0.7998, 0.7016, 0.8017, 0.7016, 0.8017, 0.8143, 0.7998, 0.8143, 0.797, 0.6921, 0.797, 0.5982, 0.8064, 0.5888, 0.8064, 0.7016, 0.7912, 0.5287, 0.7912, 0.4347, 0.8006, 0.4253, 0.8006, 0.5381, 0.797, 0.5982, 0.7031, 0.5982, 0.6937, 0.5888, 0.8064, 0.5888, 0.7031, 0.6921, 0.797, 0.6921, 0.8064, 0.7016, 0.6937, 0.7016])
me_supertoroid_001.materials.append(mat_material)
me_supertoroid_001.materials.append(mat_wood)
me_supertoroid_001.materials.append(mat_metal_dark)
me_supertoroid_001.materials.append(mat_metal)
me_supertoroid_001.materials.append(mat_glass)
me_supertoroid_001.materials.append(mat_stone)
me_supertoroid_001.use_remesh_fix_poles = True
me_supertoroid_001.use_remesh_preserve_attributes = False
me_supertoroid_001.use_mirror_vertex_groups = False
me_supertoroid_001.update()

# ---- objects
ob_lamppost = bpy.data.objects.new('LampPost', me_supertoroid)
ob_lamppost_001 = bpy.data.objects.new('LampPost.001', me_supertoroid_001)

# ---- transforms, parenting, visibility, modifiers, constraints
ob_lamppost.location = (0.0, 0.0, 0.0)
ob_lamppost.lineart.crease_threshold = 0.0
ob_lamppost_001.location = (0.0, 0.0, 0.0)
ob_lamppost_001.lineart.crease_threshold = 0.0

# ---- collection membership
col_collection.objects.link(ob_lamppost)
col_collection.objects.link(ob_lamppost_001)

# ---- scene / render settings (as saved in the file)
scene.frame_start = 1; scene.frame_end = 250; scene.frame_set(0)
scene.render.engine = 'BLENDER_EEVEE_NEXT'
scene.cycles.use_denoising = False
scene.cycles.samples = 128
scene.cycles.sampling_pattern = 'TABULATED_SOBOL'
scene.cycles.use_adaptive_sampling = False
scene.cycles.use_light_tree = False
scene.view_settings.view_transform = 'Filmic'
bpy.context.view_layer.update()

# ---- added for rendering (the .blend has no active camera and no usable light): camera, sun
cam_auto = bpy.data.cameras.new('AutoCamera')
cam_auto.lens = 50.0
cam_auto.sensor_width = 36.0
cam_auto.clip_end = 1000.0
ob_auto_camera = bpy.data.objects.new('AutoCamera', cam_auto)
scene.collection.objects.link(ob_auto_camera)
ob_auto_camera.location = (11.5186, -11.9963, 12.5924)
ob_auto_camera.rotation_euler = (1.09748, -7.21219e-08, 0.694738)
scene.camera = ob_auto_camera
light_auto_sun = bpy.data.lights.new('AutoSun', 'SUN')
light_auto_sun.energy = 3.0
light_auto_sun.angle = 0.0523599
ob_auto_sun = bpy.data.objects.new('AutoSun', light_auto_sun)
scene.collection.objects.link(ob_auto_sun)
ob_auto_sun.rotation_euler = (0.872665, 0.174533, 0.523599)
bpy.context.view_layer.update()

